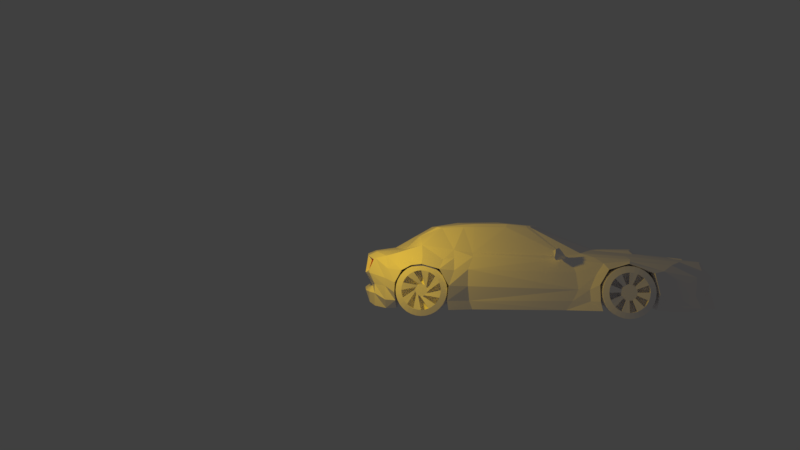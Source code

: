 # Source: Intro_Car_v1.2_texturing.blend  (saved by Blender 2.78.0; exported with 4.5.12 LTS)
import bpy
from mathutils import Matrix  # noqa: F401  (used for matrix-valued properties, if any)

bpy.ops.wm.read_factory_settings(use_empty=True)
scene = bpy.context.scene
scene.name = 'Scene'

# ---- collections
col_collection_1 = bpy.data.collections.new('Collection 1'); scene.collection.children.link(col_collection_1)

# ---- materials (node trees are filled in below, after node groups)
mat_material = bpy.data.materials.new('Material')
mat_material.alpha_threshold = 0.0
mat_material.use_transparent_shadow = False
mat_material.diffuse_color = (1.0, 0.9699, 0.9699, 1.0)
mat_material.roughness = 0.5
mat_material.specular_intensity = 0.0
mat_material_002 = bpy.data.materials.new('Material.002')
mat_material_002.alpha_threshold = 0.0
mat_material_002.use_transparent_shadow = False
mat_material_002.diffuse_color = (0.8, 0.01106, 0.02303, 1.0)
mat_material_002.roughness = 0.5
mat_material_002.specular_intensity = 0.7857
mat_material_001 = bpy.data.materials.new('Material.001')
mat_material_001.alpha_threshold = 0.0
mat_material_001.use_transparent_shadow = False
mat_material_001.diffuse_color = (1.0, 0.9699, 0.9699, 1.0)
mat_material_001.roughness = 0.5
mat_material_001.specular_intensity = 0.0

# ---- material node trees

# ---- world
world_world = bpy.data.worlds.new('World'); scene.world = world_world
world_world.color = (0.05088, 0.05088, 0.05088)
world_world.use_sun_shadow = False
world_world.sun_shadow_jitter_overblur = 0.0
world_world.cycles.sampling_method = 'MANUAL'
world_world.light_settings.ao_factor = 0.5775

# ---- cameras
cam_camera_001 = bpy.data.cameras.new('Camera.001')
cam_camera_001.clip_end = 100.0
cam_camera_001.lens = 35.0
cam_camera_001.sensor_width = 32.0
cam_camera_001.sensor_height = 18.0
cam_camera_001.display_size = 2.0
cam_camera_001.dof.focus_distance = 0.0
cam_camera_001.dof.aperture_fstop = 128.0
cam_camera_001.dof.aperture_blades = 6

# ---- lights
light_sun = bpy.data.lights.new('Sun', 'POINT')
light_sun.color = (1.0, 0.6461, 0.003541)
light_sun.transmission_factor = 0.0
light_sun.energy = 71.0
light_sun.shadow_buffer_clip_start = 0.5
light_sun.shadow_soft_size = 0.1
light_sun.shadow_maximum_resolution = 0.006
light_sun.use_absolute_resolution = True

# ---- meshes
me_cube = bpy.data.meshes.new('Cube')
me_cube.from_pydata([(-8.348, -2.69, 0.339), (-8.348, -2.69, 2.158), (-8.348, 2.793, 0.339), (-8.348, 2.793, 2.158), (5.05, -2.69, 0.339), (5.05, -2.69, 2.158), (5.05, 2.793, 0.339), (5.05, 2.793, 2.158)], [], [(0, 1, 3, 2), (2, 3, 7, 6), (6, 7, 5, 4), (4, 5, 1, 0), (2, 6, 4, 0), (7, 3, 1, 5)])
me_cube.materials.append(mat_material)
me_cube.use_remesh_preserve_volume = False
me_cube.use_remesh_preserve_attributes = False
me_cube.use_mirror_vertex_groups = False
me_cube.update()
me_grid = bpy.data.meshes.new('Grid')
me_grid.from_pydata([(1.057, -0.02364, 0.0), (0.7339, -0.07507, 0.0), (-0.2488, -0.03325, 0.0), (-0.6615, 0.5128, 0.0), (-0.9434, 0.2543, 0.0), (-1.439, 0.2969, 0.0), (-2.261, 0.4832, 0.0), (-2.317, 0.6264, 0.0), (-2.39, 0.9177, 0.0), (-2.27, 0.9329, 0.0), (-1.55, 0.9432, 0.0), (-1.512, 0.6806, 0.0), (-1.38, 0.5564, 0.0), (-1.225, 0.508, 0.0), (-1.056, 0.5529, 0.0), (-0.9312, 0.6945, 0.0), (-0.9223, 0.9328, 0.0), (0.8165, 0.9282, 0.0), (0.8654, 0.6619, 0.0), (0.9688, 0.5203, 0.02786), (1.145, 0.4826, 0.02786), (1.325, 0.5415, 0.02786), (1.421, 0.6589, 0.02786), (1.435, 0.9351, 0.0), (1.851, 0.8606, 0.0), (1.909, 0.7388, 0.0), (1.822, 0.6802, 0.0), (1.876, 0.3152, 0.0), (1.522, 0.2397, 0.0), (1.259, 0.08954, 0.0), (-0.2677, -0.02009, 0.0), (0.5014, 0.6839, 0.02785), (-2.125, 0.4214, 0.0), (0.7484, 0.2603, 0.02786), (0.2336, -0.08063, 0.0), (0.5299, 0.2967, 0.02785), (0.5153, 0.5805, 0.02785), (0.9017, 0.02051, 0.02784), (0.6403, -0.004546, 0.02785), (1.125, 0.1881, 0.02786), (0.5173, -0.006108, 0.02785), (-0.03907, 0.01871, 0.02785), (-0.508, 0.3029, 0.0), (0.74, 0.5562, 0.02785), (-0.5819, 0.9345, 0.0), (-0.6352, 0.6892, 0.0), (0.4068, 0.9363, 0.0), (1.235, 0.5121, 0.02786), (1.373, 0.6002, 0.02786), (1.894, 0.5205, 0.0), (1.772, 0.2745, 0.0), (1.695, 0.6811, 0.02786), (1.741, 0.3763, 0.02786), (1.392, 0.28, 0.02786), (1.741, 0.5488, 0.02786), (1.558, 0.3454, 0.02786), (1.694, 0.9376, 0.0), (-1.514, 0.8379, 0.0), (-2.154, 0.6381, 0.0), (-2.19, 0.8097, 0.0), (-1.263, 0.3901, 0.0), (0.9179, 0.4013, 0.0), (0.7439, 0.4197, 0.02785), (-0.8632, 0.3776, 0.0), (-0.6035, 0.3891, 0.0), (0.5244, 0.4033, 0.02785), (1.161, 0.3264, 0.0), (-1.723, 0.4726, 0.0), (1.694, 0.8355, 0.02786), (0.8247, 0.8269, 0.02785), (1.822, 0.7937, 0.02786), (0.4412, 0.8335, 0.02785), (1.43, 0.8262, 0.02786), (-0.9212, 0.825, 0.0), (-0.6032, 0.8264, 0.0), (0.9616, -0.02316, 0.5241), (0.6113, -0.05497, 0.5361), (-0.1532, -0.03575, 0.4767), (-0.6607, 0.5009, 0.8565), (-0.7279, 0.284, 0.6694), (-1.236, 0.3162, 0.7391), (-2.11, 0.4819, 0.6969), (-2.217, 0.5761, 0.5736), (-2.292, 0.9284, 0.5604), (-2.19, 0.9362, 0.5574), (-1.563, 0.9192, 0.8954), (-1.581, 0.7308, 1.014), (-1.525, 0.495, 1.015), (-1.245, 0.3883, 1.003), (-1.02, 0.4564, 0.9955), (-0.9209, 0.631, 0.9803), (-2.301, 0.748, 0.0), (0.8046, 0.9335, 1.002), (0.7988, 0.652, 1.029), (0.9088, 0.4577, 1.017), (1.116, 0.4018, 1.009), (1.351, 0.4751, 0.9914), (1.439, 0.7351, 0.9657), (1.428, 0.9289, 0.8374), (1.766, 0.8748, 0.6655), (1.827, 0.7422, 0.5576), (1.741, 0.6835, 0.5818), (1.751, 0.3642, 0.5428), (1.365, 0.2508, 0.3733), (1.166, 0.08598, 0.5253), (-0.1614, -0.0166, 0.5047), (0.582, 0.6613, 0.9362), (-1.849, 0.3787, 0.7219), (0.7484, 0.2423, 0.8082), (0.5134, -0.06054, 0.5361), (0.5299, 0.2787, 0.8082), (0.5786, 0.4656, 0.929), (0.9017, -0.01397, 0.5622), (0.6403, -0.02465, 0.5862), (1.125, 0.1881, 0.7757), (0.5173, -0.02334, 0.5862), (-0.119, -0.01298, 0.5276), (-0.5473, 0.3148, 0.7304), (0.74, 0.4772, 0.9589), (-0.5463, 0.9345, 0.8772), (-0.6856, 0.694, 0.8992), (0.5327, 0.9363, 0.8703), (1.239, 0.4169, 1.001), (1.432, 0.6216, 0.9785), (1.773, 0.5044, 0.5664), (1.697, 0.2742, 0.5146), (1.695, 0.6535, 0.7518), (1.716, 0.365, 0.683), (1.392, 0.2739, 0.7975), (1.77, 0.4899, 0.6944), (1.558, 0.3179, 0.7297), (1.694, 0.9123, 0.7491), (-1.566, 0.8787, 0.9491), (-2.019, 0.5502, 0.8741), (-2.06, 0.8982, 0.8819), (-1.278, 0.3446, 0.8278), (0.8679, 0.3552, 0.8844), (0.7439, 0.3383, 0.8619), (-0.8632, 0.3225, 0.8159), (-0.5987, 0.354, 0.8159), (0.5244, 0.3219, 0.8619), (1.111, 0.3264, 0.9141), (-1.734, 0.4105, 0.8735), (1.694, 0.7609, 0.7796), (0.8195, 0.8274, 1.017), (1.771, 0.7495, 0.6852), (0.5671, 0.8335, 0.8951), (1.432, 0.8346, 0.9076), (-0.9277, 0.825, 0.9803), (-0.6215, 0.8264, 0.896), (1.422, 0.4157, 0.9141), (1.554, 0.6697, 0.8689), (1.558, 0.5744, 0.8689), (1.552, 0.9362, 0.8056), (1.279, 0.3726, 0.9141), (1.554, 0.8305, 0.8689), (1.523, 0.4627, 0.8689), (-0.8911, 0.2562, 0.266), (-0.2601, -0.01859, 0.2283), (-0.2446, -0.03168, 0.2309), (-1.719, 0.7403, 0.9615), (-1.789, 0.8977, 0.9209), (-1.63, 0.4755, 0.9677), (-1.258, 0.3633, 0.9232), (-1.769, 0.9412, 0.8689), (-0.9678, 0.3895, 0.9061), (-0.9572, 0.9336, 0.9554), (-0.8146, 0.6917, 0.9184), (-0.8251, 0.8257, 0.909), (-0.8802, 0.5302, 0.9063), (-1.999, 0.7541, 0.8893), (-2.141, 0.7356, 0.5712), (-1.911, 0.9389, 0.8563), (-2.187, 0.9123, 0.6711), (-2.28, 0.6035, 0.3724), (-2.187, 0.4849, 0.4556), (-1.942, 0.368, 0.5073), (-1.402, 0.3073, 0.2035), (-2.257, 0.7457, 0.3455), (0.1262, -0.06005, 0.5246), (0.1356, -0.02277, 0.5687), (-1.397, 0.2538, 0.0), (-0.1068, -0.03904, 0.4948), (-1.358, 0.2642, 0.1773), (-0.4698, 0.3503, 0.8212), (-0.4811, 0.3126, 0.7352), (-0.5396, 0.3398, 0.8347), (-0.5259, 0.3086, 0.8047), (-0.4866, 0.3394, 0.8215), (-0.4985, 0.3087, 0.7988), (-0.5376, 0.3134, 0.8714), (-0.5121, 0.2695, 0.8468), (-0.4735, 0.356, 0.8534), (-0.4833, 0.2758, 0.8345), (-0.4963, 0.2992, 0.9273), (-0.4629, 0.214, 0.9173), (-0.425, 0.3566, 0.9302), (-0.4442, 0.2262, 0.8935), (-0.4171, 0.2706, 1.004), (-0.4196, 0.2287, 0.9961), (-0.409, 0.322, 0.9632), (-0.3907, 0.2449, 0.9808), (-0.2469, -0.03255, 0.1188), (-2.283, 0.7471, 0.1592), (-0.9401, 0.2552, 0.1184), (-1.432, 0.3015, 0.1208), (-2.242, 0.4839, 0.1349), (-2.301, 0.6169, 0.1713), (-0.2643, -0.01942, 0.1177), (-2.114, 0.4188, 0.1206), (-1.38, 0.2584, 0.1187), (1.861, 0.3168, 0.1183), (0.7131, -0.07166, 0.123), (1.24, 0.0888, 0.1335), (0.216, -0.07726, 0.1181), (1.04, -0.02355, 0.1262), (1.883, 0.5211, 0.1238), (1.507, 0.2426, 0.1148), (1.757, 0.2745, 0.1172), (0.2788, -0.07739, 0.1187), (1.837, 0.8628, 0.1263), (1.694, 0.9341, 0.1054), (1.894, 0.7395, 0.1254), (1.434, 0.9343, 0.1053), (1.808, 0.6808, 0.125), (-2.317, 0.7694, 0.1547), (-2.338, 0.7684, 0.0), (-2.325, 0.5889, 0.1664), (-2.343, 0.5982, 0.0), (-2.226, 0.553, 0.6065), (-2.17, 0.7724, 0.6021), (-2.301, 0.5772, 0.3738), (-2.29, 0.7707, 0.3475), (1.83, 0.5238, 0.5714), (1.8, 0.3237, 0.5266), (1.693, 0.3487, 0.6881), (1.764, 0.5213, 0.7109), (-2.078, 0.387, 0.6805), (-2.134, 0.3892, 0.5028)], [], [(28, 39, 53), (33, 39, 37, 38), (19, 61, 62, 43), (35, 42, 64, 65), (36, 3, 45, 31), (45, 3, 14, 15), (3, 64, 63, 14), (14, 63, 60, 13), (55, 47, 21, 52), (54, 48, 22, 51), (25, 26, 70, 24), (5, 32, 67, 60), (12, 67, 58, 11), (10, 57, 59, 9), (44, 74, 73, 16), (44, 46, 71, 74), (17, 69, 71, 46), (18, 43, 36, 31), (40, 41, 42, 35), (35, 33, 38, 40), (1, 38, 37, 0), (29, 0, 37, 39), (34, 2, 41, 40), (30, 4, 42, 41), (30, 41, 2), (52, 21, 48, 54), (39, 28, 29), (27, 52, 54, 49), (49, 54, 51, 26), (53, 20, 47, 55), (28, 53, 55, 50), (50, 55, 52, 27), (33, 35, 65, 62), (38, 1, 34, 40), (39, 33, 61, 66), (39, 66, 53), (43, 18, 19), (26, 51, 68, 70), (51, 22, 72, 68), (57, 11, 58, 59), (59, 8, 9), (6, 228, 58), (61, 33, 62), (64, 42, 4, 63), (64, 3, 36, 65), (61, 19, 20, 66), (63, 4, 5, 60), (67, 12, 13, 60), (66, 20, 53), (65, 36, 43, 62), (67, 32, 6, 58), (103, 128, 114), (69, 18, 31, 71), (68, 56, 24, 70), (74, 45, 15, 73), (72, 23, 56, 68), (71, 31, 45, 74), (108, 113, 112, 114), (94, 118, 137, 136), (110, 140, 184, 185), (111, 106, 120, 78), (120, 167, 169, 78), (78, 169, 165, 139), (89, 88, 163, 165), (130, 235, 156, 150), (236, 126, 151, 152), (100, 145, 101), (80, 135, 142, 107), (87, 86, 160, 162), (85, 164, 161, 132), (119, 166, 168, 149), (119, 149, 146, 121), (92, 121, 146, 144), (93, 106, 111, 118), (115, 110, 185, 117, 116, 180), (110, 115, 113, 108), (76, 75, 112, 113), (104, 114, 112, 75), (109, 115, 180, 179), (105, 116, 117, 79), (105, 77, 116), (235, 236, 152, 156), (114, 104, 103), (102, 124, 129, 127), (233, 101, 126, 236), (128, 130, 150, 154), (103, 125, 130, 128), (125, 234, 235, 130), (108, 137, 140, 110), (113, 115, 109, 76), (114, 141, 136, 108), (114, 128, 141), (118, 94, 93), (101, 145, 143, 126), (126, 143, 155, 151), (132, 161, 160, 86), (133, 170, 230, 229), (134, 84, 83, 173), (81, 133, 229), (136, 137, 108), (139, 138, 79), (139, 184, 140, 111, 78), (136, 141, 95, 94), (138, 135, 80, 79), (142, 135, 163, 162), (141, 128, 154), (140, 137, 118, 111), (142, 133, 81, 107), (144, 146, 106, 93), (143, 145, 99, 131), (149, 168, 167, 120), (147, 155, 153, 98), (146, 149, 120, 106), (15, 14, 89, 90), (2, 34, 214, 202), (57, 10, 85, 132), (29, 28, 217, 213), (168, 166, 148), (0, 29, 213, 215), (72, 22, 97, 147), (17, 46, 121, 92), (204, 208, 158, 157), (208, 202, 159, 158), (73, 15, 90, 148), (18, 69, 144, 93), (5, 4, 181), (19, 18, 93, 94), (47, 20, 95, 122), (206, 209, 176, 175), (209, 205, 177, 176), (20, 19, 94, 95), (48, 21, 96, 123), (227, 206, 175, 231), (21, 47, 122, 96), (49, 26, 224, 216), (8, 226, 225, 232, 230, 83), (46, 44, 119, 121), (22, 48, 123, 97), (50, 27, 211, 218), (9, 8, 83, 84), (34, 1, 212, 219), (23, 72, 147, 98, 223), (10, 9, 84, 172, 164, 85), (24, 56, 221, 220), (11, 57, 132, 86), (25, 24, 220, 222), (12, 11, 86, 87), (26, 25, 222, 224), (13, 12, 87, 88), (56, 23, 223, 221), (27, 49, 216, 211), (69, 17, 92, 144), (14, 13, 88, 89), (1, 0, 215, 212), (28, 50, 218, 217), (79, 117, 139), (145, 100, 99), (156, 152, 123, 96), (151, 155, 147, 97), (150, 156, 96, 122), (154, 95, 141), (154, 150, 122, 95), (152, 151, 97, 123), (153, 155, 143, 131), (157, 158, 105, 79), (158, 159, 77, 105), (162, 163, 88, 87), (160, 161, 134, 170), (162, 160, 133, 142), (161, 164, 172, 134), (167, 168, 148, 90), (165, 163, 135, 138), (169, 167, 90, 89), (165, 169, 89), (230, 170, 173), (170, 133, 160), (171, 178, 174, 82), (134, 172, 84), (173, 170, 134), (173, 83, 230), (148, 166, 119, 44, 16, 73), (107, 81, 237), (231, 175, 81, 229), (177, 157, 79, 80), (176, 177, 80, 107), (207, 203, 91, 7), (139, 165, 138), (179, 214, 219, 109), (179, 180, 116, 182), (210, 204, 157, 183), (205, 5, 181, 210), (157, 177, 183), (182, 116, 77), (189, 188, 192, 193), (139, 117, 187, 186), (185, 184, 188, 189), (184, 139, 186, 188), (117, 185, 189, 187), (191, 193, 197, 195), (188, 186, 190, 192), (187, 189, 193, 191), (186, 187, 191, 190), (197, 196, 200, 201), (190, 191, 195, 194), (193, 192, 196, 197), (192, 190, 194, 196), (201, 200, 198, 199), (196, 194, 198, 200), (195, 197, 201, 199), (194, 195, 199, 198), (177, 205, 210, 183), (181, 4, 204, 210), (174, 178, 203, 207), (228, 6, 206, 227), (32, 5, 205, 209), (6, 32, 209, 206), (30, 2, 202, 208), (4, 30, 208, 204), (211, 216, 233, 234), (219, 212, 76, 109), (217, 218, 125, 103), (213, 217, 103, 104), (202, 214, 179, 182, 77, 159), (219, 214, 34), (215, 213, 104, 75), (218, 211, 234, 125), (212, 215, 75, 76), (222, 220, 99, 100), (221, 223, 98, 153, 131), (220, 221, 131, 99), (224, 222, 100, 101), (216, 224, 101, 233), (91, 203, 225, 226), (207, 7, 228, 227), (171, 82, 229, 230), (82, 174, 231, 229), (178, 171, 230, 232), (203, 178, 232, 225), (174, 207, 227, 231), (7, 91, 226, 8, 59, 58, 228), (124, 102, 234, 233), (102, 127, 235, 234), (129, 124, 233, 236), (127, 129, 236, 235), (238, 176, 107, 237), (175, 176, 238), (81, 175, 238, 237)])
me_grid.polygons.foreach_set('material_index', [0, 0, 0, 0, 0, 0, 0, 0, 0, 0, 0, 0, 0, 0, 0, 0, 0, 0, 0, 0, 0, 0, 0, 0, 0, 0, 0, 0, 0, 0, 0, 0, 0, 0, 0, 0, 0, 0, 0, 0, 0, 0, 0, 0, 0, 0, 0, 0, 0, 0, 0, 0, 0, 0, 0, 0, 0, 0, 0, 0, 0, 0, 0, 0, 0, 0, 0, 0, 0, 0, 0, 0, 0, 0, 0, 0, 0, 0, 0, 0, 0, 0, 0, 1, 0, 0, 0, 0, 0, 0, 0, 0, 0, 0, 0, 0, 0, 0, 0, 0, 0, 0, 0, 0, 0, 0, 0, 0, 0, 0, 0, 0, 0, 0, 0, 0, 0, 0, 0, 0, 0, 0, 0, 0, 0, 0, 0, 0, 0, 0, 0, 0, 0, 0, 0, 0, 0, 0, 0, 0, 0, 0, 0, 0, 0, 0, 0, 0, 0, 0, 0, 0, 0, 0, 0, 0, 0, 0, 0, 0, 0, 0, 0, 0, 0, 0, 0, 0, 0, 0, 0, 0, 0, 0, 0, 0, 0, 0, 0, 0, 0, 0, 0, 0, 0, 0, 0, 0, 0, 0, 0, 0, 0, 0, 0, 0, 0, 0, 0, 0, 0, 0, 0, 0, 0, 0, 0, 0, 0, 0, 0, 0, 0, 0, 0, 0, 0, 0, 0, 0, 0, 0, 0, 0, 0, 0, 0, 0, 0, 0, 0, 0, 0, 0, 0, 0, 0, 0, 0, 0, 0, 0, 0, 0, 0, 0, 0])
_uv = me_grid.uv_layers.new(name='UVMap')
_uv.uv.foreach_set('vector', [0.06085, 0.9345, 0.06109, 0.9334, 0.06109, 0.9345, 0.07066, 0.9438, 0.06953, 0.9438, 0.06953, 0.945, 0.07066, 0.945, 0.0724, 0.9392, 0.07185, 0.9392, 0.07185, 0.9403, 0.0724, 0.9403, 0.06776, 0.9345, 0.06776, 0.9299, 0.06721, 0.9299, 0.06721, 0.9345, 0.05561, 0.9426, 0.06022, 0.9426, 0.06022, 0.9421, 0.05561, 0.9421, 0.07182, 0.9438, 0.07069, 0.9438, 0.07069, 0.945, 0.07182, 0.945, 0.06254, 0.9334, 0.06141, 0.9334, 0.06141, 0.9345, 0.06254, 0.9345, 0.06602, 0.9311, 0.06489, 0.9311, 0.06489, 0.9322, 0.06602, 0.9322, 0.07182, 0.9368, 0.07182, 0.9346, 0.07127, 0.9346, 0.07127, 0.9368, 0.05906, 0.938, 0.05906, 0.9369, 0.05851, 0.9369, 0.05851, 0.938, 0.07182, 0.9427, 0.07127, 0.9427, 0.07127, 0.9432, 0.07182, 0.9432, 0.05561, 0.9438, 0.0579, 0.9438, 0.0579, 0.9427, 0.05561, 0.9427, 0.06834, 0.9368, 0.06834, 0.9346, 0.06721, 0.9346, 0.06721, 0.9368, 0.06486, 0.9461, 0.06486, 0.9456, 0.06257, 0.9456, 0.06257, 0.9461, 0.05848, 0.9369, 0.05793, 0.9369, 0.05793, 0.938, 0.05848, 0.938, 0.07008, 0.9368, 0.07008, 0.9322, 0.06953, 0.9322, 0.06953, 0.9368, 0.0695, 0.9455, 0.0695, 0.945, 0.06721, 0.945, 0.06721, 0.9455, 0.06022, 0.9369, 0.05967, 0.9369, 0.05967, 0.938, 0.06022, 0.938, 0.06022, 0.9368, 0.06022, 0.9322, 0.05793, 0.9322, 0.05793, 0.9368, 0.05964, 0.9369, 0.05909, 0.9369, 0.05909, 0.938, 0.05964, 0.938, 0.05906, 0.938, 0.05851, 0.938, 0.05851, 0.9392, 0.05906, 0.9392, 0.05848, 0.9392, 0.05848, 0.938, 0.05793, 0.938, 0.05793, 0.9392, 0.06489, 0.945, 0.06718, 0.945, 0.06718, 0.9438, 0.06489, 0.9438, 0.07066, 0.9438, 0.07066, 0.9415, 0.06953, 0.9415, 0.06953, 0.9438, 0.06107, 0.9334, 0.06083, 0.9345, 0.06083, 0.9334, 0.06257, 0.9455, 0.06486, 0.9455, 0.06486, 0.945, 0.06257, 0.945, 0.06259, 0.9345, 0.0637, 0.9334, 0.0637, 0.9345, 0.06022, 0.938, 0.05967, 0.938, 0.05967, 0.9392, 0.06022, 0.9392, 0.07182, 0.9433, 0.07127, 0.9433, 0.07127, 0.9438, 0.07182, 0.9438, 0.05964, 0.9392, 0.05964, 0.938, 0.05909, 0.938, 0.05909, 0.9392, 0.06486, 0.9311, 0.06373, 0.9311, 0.06373, 0.9322, 0.06486, 0.9322, 0.0637, 0.938, 0.0637, 0.9369, 0.06315, 0.9369, 0.06315, 0.938, 0.06312, 0.938, 0.06312, 0.9369, 0.06257, 0.9369, 0.06257, 0.938, 0.06602, 0.9299, 0.06489, 0.9299, 0.06489, 0.931, 0.06602, 0.931, 0.06486, 0.9299, 0.06373, 0.9299, 0.06373, 0.931, 0.06486, 0.931, 0.05679, 0.9392, 0.05731, 0.9392, 0.05731, 0.9381, 0.05621, 0.9392, 0.05673, 0.9392, 0.05673, 0.9381, 0.07211, 0.9404, 0.07156, 0.9404, 0.07156, 0.9409, 0.07211, 0.9409, 0.06486, 0.938, 0.06486, 0.9369, 0.06431, 0.9369, 0.06431, 0.938, 0.07124, 0.9276, 0.07069, 0.9276, 0.07069, 0.9299, 0.07124, 0.9299, 0.05677, 0.9391, 0.0573, 0.938, 0.05677, 0.938, 0.05615, 0.9392, 0.05563, 0.9392, 0.05615, 0.9381, 0.06544, 0.9288, 0.06491, 0.9293, 0.06544, 0.9293, 0.06428, 0.9369, 0.06373, 0.9369, 0.06373, 0.938, 0.06428, 0.938, 0.06254, 0.9455, 0.06254, 0.945, 0.05793, 0.945, 0.05793, 0.9455, 0.0637, 0.938, 0.06315, 0.938, 0.06315, 0.9392, 0.0637, 0.9392, 0.07124, 0.9299, 0.07069, 0.9299, 0.07069, 0.9322, 0.07124, 0.9322, 0.0695, 0.9288, 0.06837, 0.9288, 0.06837, 0.9299, 0.0695, 0.9299, 0.05731, 0.938, 0.05679, 0.938, 0.05731, 0.9369, 0.06312, 0.938, 0.06257, 0.938, 0.06257, 0.9392, 0.06312, 0.9392, 0.06834, 0.9288, 0.06721, 0.9288, 0.06721, 0.9299, 0.06834, 0.9299, 0.06491, 0.9426, 0.06718, 0.9426, 0.06718, 0.9415, 0.06718, 0.9461, 0.06718, 0.9456, 0.06489, 0.9456, 0.06489, 0.9461, 0.06486, 0.9282, 0.06431, 0.9282, 0.06431, 0.9287, 0.06486, 0.9287, 0.06486, 0.938, 0.06431, 0.938, 0.06431, 0.9392, 0.06486, 0.9392, 0.06428, 0.938, 0.06373, 0.938, 0.06373, 0.9392, 0.06428, 0.9392, 0.0695, 0.9299, 0.06895, 0.9299, 0.06895, 0.9345, 0.0695, 0.9345, 0.7067, 0.8074, 0.709, 0.8074, 0.709, 0.8063, 0.7067, 0.8063, 0.0695, 0.9276, 0.06837, 0.9276, 0.06837, 0.9287, 0.0695, 0.9287, 0.07124, 0.9392, 0.07098, 0.9392, 0.07098, 0.9438, 0.07124, 0.9438, 0.06486, 0.9415, 0.06486, 0.9404, 0.06025, 0.9404, 0.06025, 0.9415, 0.06834, 0.9276, 0.06721, 0.9276, 0.06721, 0.9287, 0.06834, 0.9287, 0.05441, 0.9403, 0.05441, 0.9392, 0.05387, 0.9392, 0.05387, 0.9403, 0.05383, 0.9403, 0.05383, 0.9392, 0.05329, 0.9392, 0.05329, 0.9403, 0.05557, 0.9392, 0.05503, 0.9392, 0.05503, 0.9403, 0.05557, 0.9403, 0.05499, 0.9392, 0.05445, 0.9392, 0.05445, 0.9403, 0.05499, 0.9403, 0.06056, 0.9328, 0.0608, 0.9323, 0.0608, 0.9328, 0.07182, 0.9299, 0.07127, 0.9299, 0.07127, 0.9322, 0.07182, 0.9322, 0.05557, 0.9427, 0.05445, 0.9427, 0.05445, 0.9438, 0.05557, 0.9438, 0.6869, 0.8268, 0.6869, 0.8257, 0.6864, 0.8257, 0.6864, 0.8268, 0.6925, 0.8051, 0.6925, 0.8039, 0.692, 0.8039, 0.692, 0.8051, 0.7035, 0.8056, 0.7035, 0.8051, 0.6989, 0.8051, 0.6989, 0.8056, 0.6943, 0.8051, 0.6943, 0.8039, 0.6937, 0.8039, 0.6937, 0.8051, 0.05441, 0.9427, 0.05329, 0.9427, 0.05329, 0.9438, 0.05441, 0.9438, 0.1968, 0.8192, 0.199, 0.8191, 0.199, 0.8234, 0.199, 0.8237, 0.1967, 0.8219, 0.1967, 0.8208, 0.1858, 0.9436, 0.1881, 0.9436, 0.1881, 0.9431, 0.1858, 0.9431, 0.7043, 0.8087, 0.7043, 0.8076, 0.704, 0.8076, 0.704, 0.8087, 0.161, 0.8206, 0.1599, 0.8206, 0.1599, 0.8217, 0.161, 0.8217, 0.6973, 0.8131, 0.6973, 0.8128, 0.6951, 0.8128, 0.6951, 0.8131, 0.6857, 0.8067, 0.6852, 0.8067, 0.6852, 0.8089, 0.6857, 0.8089, 0.6949, 0.8209, 0.6948, 0.8209, 0.6949, 0.8206, 0.05499, 0.9404, 0.05445, 0.9404, 0.05445, 0.9415, 0.05499, 0.9415, 0.1703, 0.8217, 0.1703, 0.8206, 0.1726, 0.8206, 0.3287, 0.9154, 0.3287, 0.9146, 0.3283, 0.9146, 0.3283, 0.9154, 0.06428, 0.9282, 0.06373, 0.9282, 0.06373, 0.9287, 0.06428, 0.9287, 0.05848, 0.9392, 0.05793, 0.9392, 0.05793, 0.9403, 0.05848, 0.9403, 0.05441, 0.9415, 0.05329, 0.9415, 0.05329, 0.9426, 0.05441, 0.9426, 0.06022, 0.9392, 0.05967, 0.9392, 0.05967, 0.9403, 0.06022, 0.9403, 0.05964, 0.9392, 0.05909, 0.9392, 0.05909, 0.9403, 0.05964, 0.9403, 0.6974, 0.8131, 0.6979, 0.8131, 0.6979, 0.8128, 0.6974, 0.8128, 0.06834, 0.938, 0.06721, 0.938, 0.06721, 0.9392, 0.06834, 0.9392, 0.06486, 0.9334, 0.06486, 0.9323, 0.06375, 0.9334, 0.0637, 0.9323, 0.0637, 0.9334, 0.06259, 0.9334, 0.06486, 0.9276, 0.06431, 0.9276, 0.06431, 0.9281, 0.06486, 0.9281, 0.05906, 0.9404, 0.05851, 0.9404, 0.05851, 0.9415, 0.05906, 0.9415, 0.6997, 0.8233, 0.6985, 0.8233, 0.6985, 0.8245, 0.6997, 0.8245, 0.06834, 0.9369, 0.06721, 0.9369, 0.06721, 0.938, 0.06834, 0.938, 0.691, 0.8268, 0.691, 0.8257, 0.6904, 0.8257, 0.6904, 0.8268, 0.0579, 0.9392, 0.0579, 0.9381, 0.05737, 0.9392, 0.0608, 0.9328, 0.0608, 0.9334, 0.06027, 0.9334, 0.06257, 0.9333, 0.06368, 0.9322, 0.06257, 0.9322, 0.06782, 0.9343, 0.06782, 0.9338, 0.06779, 0.9301, 0.06834, 0.9299, 0.06834, 0.9345, 0.06718, 0.9369, 0.06605, 0.9369, 0.06605, 0.938, 0.06718, 0.938, 0.05329, 0.9467, 0.05557, 0.9467, 0.05557, 0.9462, 0.05329, 0.9462, 0.07182, 0.9345, 0.07182, 0.9322, 0.07127, 0.9322, 0.07127, 0.9345, 0.05788, 0.938, 0.05735, 0.9391, 0.05735, 0.938, 0.06022, 0.9415, 0.06022, 0.9404, 0.05967, 0.9404, 0.05967, 0.9415, 0.06718, 0.9357, 0.06605, 0.9357, 0.06605, 0.9368, 0.06718, 0.9368, 0.05964, 0.9415, 0.05964, 0.9404, 0.05909, 0.9404, 0.05909, 0.9415, 0.6751, 0.8098, 0.6745, 0.8098, 0.6745, 0.8103, 0.6751, 0.8103, 0.06602, 0.9282, 0.06547, 0.9282, 0.06547, 0.9287, 0.06602, 0.9287, 0.6762, 0.8104, 0.6757, 0.8104, 0.6757, 0.8109, 0.6762, 0.8109, 0.06025, 0.9426, 0.06486, 0.9426, 0.06486, 0.9421, 0.06025, 0.9421, 0.06602, 0.9369, 0.06489, 0.9369, 0.06489, 0.9415, 0.06602, 0.9415, 0.3052, 0.8162, 0.3075, 0.8162, 0.3075, 0.8157, 0.3052, 0.8157, 0.06892, 0.9299, 0.06837, 0.9299, 0.06837, 0.9345, 0.06892, 0.9345, 0.1776, 0.8125, 0.1776, 0.8113, 0.1771, 0.8113, 0.1771, 0.8125, 0.7001, 0.7964, 0.6995, 0.7969, 0.7001, 0.7969, 0.177, 0.8125, 0.177, 0.8113, 0.1765, 0.8113, 0.1765, 0.8125, 0.06486, 0.9432, 0.06486, 0.9427, 0.06025, 0.9427, 0.06025, 0.9432, 0.06718, 0.9276, 0.06605, 0.9276, 0.06605, 0.9322, 0.06718, 0.9322, 0.206, 0.837, 0.2082, 0.837, 0.2082, 0.8365, 0.206, 0.8365, 0.7042, 0.8305, 0.704, 0.8305, 0.704, 0.831, 0.7042, 0.831, 0.06486, 0.9438, 0.06486, 0.9433, 0.06025, 0.9433, 0.06025, 0.9438, 0.06892, 0.9369, 0.06837, 0.9369, 0.06837, 0.9415, 0.06892, 0.9415, 0.07129, 0.9426, 0.07153, 0.9404, 0.07153, 0.9426, 0.06486, 0.9403, 0.06486, 0.9392, 0.06025, 0.9392, 0.06025, 0.9403, 0.07066, 0.9322, 0.07011, 0.9322, 0.07011, 0.9368, 0.07066, 0.9368, 0.06602, 0.9357, 0.06489, 0.9357, 0.06489, 0.9368, 0.06602, 0.9368, 0.05329, 0.945, 0.05557, 0.945, 0.05557, 0.9438, 0.05329, 0.9438, 0.0695, 0.9369, 0.06895, 0.9369, 0.06895, 0.9415, 0.0695, 0.9415, 0.06254, 0.9458, 0.06254, 0.9456, 0.05793, 0.9456, 0.05793, 0.9458, 0.06718, 0.9322, 0.06663, 0.9322, 0.06663, 0.9334, 0.06718, 0.9334, 0.07095, 0.9392, 0.07069, 0.9392, 0.07069, 0.9438, 0.07095, 0.9438, 0.3109, 0.7974, 0.3104, 0.7974, 0.3104, 0.7979, 0.3109, 0.7979, 0.6907, 0.8291, 0.6927, 0.8292, 0.6926, 0.8294, 0.6925, 0.8298, 0.6927, 0.8303, 0.6904, 0.8301, 0.0579, 0.9322, 0.05329, 0.9322, 0.05329, 0.9368, 0.0579, 0.9368, 0.07008, 0.9276, 0.06953, 0.9276, 0.06953, 0.9322, 0.07008, 0.9322, 0.3104, 0.7974, 0.3098, 0.7974, 0.3098, 0.7979, 0.3104, 0.7979, 0.6881, 0.8314, 0.6881, 0.8309, 0.6858, 0.8309, 0.6858, 0.8314, 0.3162, 0.8066, 0.3162, 0.8043, 0.3156, 0.8043, 0.3156, 0.8066, 0.06486, 0.945, 0.06025, 0.9449, 0.06069, 0.9444, 0.06486, 0.9445, 0.06486, 0.9449, 0.0579, 0.9276, 0.0579, 0.9322, 0.05503, 0.9317, 0.05349, 0.9299, 0.05343, 0.929, 0.05329, 0.9277, 0.06486, 0.9293, 0.06431, 0.9293, 0.06431, 0.9299, 0.06486, 0.9299, 0.07008, 0.9369, 0.06953, 0.9369, 0.06953, 0.9415, 0.07008, 0.9415, 0.551, 0.9386, 0.5505, 0.9386, 0.5505, 0.9392, 0.551, 0.9392, 0.0579, 0.9455, 0.0579, 0.945, 0.05329, 0.945, 0.05329, 0.9455, 0.3098, 0.7985, 0.3092, 0.7985, 0.3092, 0.7991, 0.3098, 0.7991, 0.07066, 0.9276, 0.07011, 0.9276, 0.07011, 0.9322, 0.07066, 0.9322, 0.0666, 0.9334, 0.0666, 0.9322, 0.06605, 0.9322, 0.06605, 0.9334, 0.3109, 0.8043, 0.3109, 0.8032, 0.3104, 0.8032, 0.3104, 0.8043, 0.06022, 0.9421, 0.06022, 0.9415, 0.05561, 0.9415, 0.05561, 0.9421, 0.07066, 0.9369, 0.07011, 0.9369, 0.07011, 0.9415, 0.07066, 0.9415, 0.3104, 0.8043, 0.3104, 0.8032, 0.3098, 0.8032, 0.3098, 0.8043, 0.3121, 0.8043, 0.3121, 0.8032, 0.3116, 0.8032, 0.3116, 0.8043, 0.05561, 0.9391, 0.05561, 0.938, 0.05614, 0.938, 0.671, 0.815, 0.671, 0.8155, 0.6716, 0.815, 0.0666, 0.9334, 0.06605, 0.9334, 0.06605, 0.9345, 0.0666, 0.9345, 0.06138, 0.9346, 0.06083, 0.9346, 0.06083, 0.9357, 0.06138, 0.9357, 0.0608, 0.9346, 0.06025, 0.9346, 0.06025, 0.9357, 0.0608, 0.9357, 0.05672, 0.938, 0.05619, 0.9391, 0.05619, 0.938, 0.06254, 0.9346, 0.06199, 0.9346, 0.06199, 0.9357, 0.06254, 0.9357, 0.06196, 0.9346, 0.06141, 0.9346, 0.06141, 0.9357, 0.06196, 0.9357, 0.6751, 0.8109, 0.6745, 0.8109, 0.6745, 0.8115, 0.6751, 0.8115, 0.1943, 0.8307, 0.192, 0.8307, 0.192, 0.833, 0.1943, 0.833, 0.704, 0.8276, 0.7039, 0.8276, 0.7039, 0.8287, 0.704, 0.8287, 0.06138, 0.9368, 0.06138, 0.9357, 0.06083, 0.9357, 0.06083, 0.9368, 0.6997, 0.8198, 0.6985, 0.8198, 0.6985, 0.821, 0.6997, 0.821, 0.06602, 0.9346, 0.06489, 0.9346, 0.06489, 0.9357, 0.06602, 0.9357, 0.6933, 0.821, 0.6927, 0.821, 0.6927, 0.8221, 0.6933, 0.8221, 0.06602, 0.9293, 0.06547, 0.9293, 0.06547, 0.9299, 0.06602, 0.9299, 0.06489, 0.9455, 0.06718, 0.9455, 0.06718, 0.945, 0.06489, 0.945, 0.06254, 0.938, 0.06141, 0.938, 0.06141, 0.9392, 0.06254, 0.9392, 0.06083, 0.9328, 0.06136, 0.9328, 0.06083, 0.9333, 0.6904, 0.8233, 0.6904, 0.8222, 0.6899, 0.8233, 0.05677, 0.9369, 0.0573, 0.9369, 0.05677, 0.938, 0.1928, 0.9337, 0.1928, 0.9326, 0.1922, 0.9326, 0.1922, 0.9337, 0.6898, 0.8222, 0.6904, 0.8222, 0.6898, 0.8233, 0.6962, 0.8186, 0.6973, 0.8175, 0.6962, 0.8175, 0.6974, 0.814, 0.6979, 0.814, 0.6974, 0.8146, 0.05793, 0.9322, 0.05799, 0.9321, 0.05817, 0.9276, 0.06022, 0.928, 0.06021, 0.9314, 0.06022, 0.9318, 0.7028, 0.8066, 0.7016, 0.8066, 0.7016, 0.8066, 0.06196, 0.9357, 0.06141, 0.9357, 0.06141, 0.9368, 0.06196, 0.9368, 0.06834, 0.9392, 0.06605, 0.9392, 0.06605, 0.9415, 0.06834, 0.9415, 0.06486, 0.9346, 0.06257, 0.9346, 0.06257, 0.9368, 0.06486, 0.9368, 0.1957, 0.9262, 0.1951, 0.9262, 0.1951, 0.9268, 0.1957, 0.9268, 0.06257, 0.9345, 0.06368, 0.9334, 0.06257, 0.9334, 0.6997, 0.8117, 0.702, 0.8117, 0.702, 0.8105, 0.6997, 0.8105, 0.6933, 0.8001, 0.693, 0.8001, 0.693, 0.8012, 0.6933, 0.8012, 0.6851, 0.8167, 0.6851, 0.8144, 0.6846, 0.8144, 0.6846, 0.8167, 0.1829, 0.828, 0.1829, 0.8274, 0.1826, 0.8274, 0.1826, 0.828, 0.6852, 0.8248, 0.6854, 0.8225, 0.6852, 0.8225, 0.6948, 0.8206, 0.6949, 0.8206, 0.6948, 0.8209, 0.4378, 0.8243, 0.4376, 0.8243, 0.4376, 0.8245, 0.4378, 0.8245, 0.07196, 0.9424, 0.07171, 0.9424, 0.07171, 0.9426, 0.07196, 0.9426, 0.06225, 0.9325, 0.06225, 0.9322, 0.06214, 0.9322, 0.06214, 0.9325, 0.06109, 0.9328, 0.06109, 0.9322, 0.06098, 0.9322, 0.06098, 0.9328, 0.07211, 0.9276, 0.07185, 0.9276, 0.07185, 0.9279, 0.07211, 0.9279, 0.1881, 0.8206, 0.1879, 0.8206, 0.1879, 0.8212, 0.1881, 0.8212, 0.1892, 0.8209, 0.1892, 0.8206, 0.1891, 0.8206, 0.1891, 0.8209, 0.1897, 0.8206, 0.1895, 0.8206, 0.1895, 0.8209, 0.1897, 0.8209, 0.1891, 0.8209, 0.1888, 0.8209, 0.1888, 0.8212, 0.1891, 0.8212, 0.4275, 0.8156, 0.4275, 0.815, 0.4273, 0.815, 0.4273, 0.8156, 0.1888, 0.8209, 0.1885, 0.8209, 0.1885, 0.8212, 0.1888, 0.8212, 0.4284, 0.8156, 0.4284, 0.815, 0.4281, 0.815, 0.4281, 0.8156, 0.1891, 0.8206, 0.1888, 0.8206, 0.1888, 0.8209, 0.1891, 0.8209, 0.1888, 0.8206, 0.1885, 0.8206, 0.1885, 0.8209, 0.1888, 0.8209, 0.1897, 0.8209, 0.1894, 0.8209, 0.1894, 0.8212, 0.1897, 0.8212, 0.1885, 0.8206, 0.1884, 0.8206, 0.1884, 0.8212, 0.1885, 0.8212, 0.1894, 0.8212, 0.1891, 0.8212, 0.1891, 0.8218, 0.1894, 0.8218, 0.1832, 0.8271, 0.1829, 0.8271, 0.1829, 0.8274, 0.1832, 0.8274, 0.3005, 0.8159, 0.3028, 0.8159, 0.3028, 0.8154, 0.3005, 0.8154, 0.187, 0.9338, 0.1864, 0.9338, 0.1864, 0.9349, 0.187, 0.9349, 0.3011, 0.8067, 0.3005, 0.8067, 0.3005, 0.8078, 0.3011, 0.8078, 0.3162, 0.8089, 0.3162, 0.8067, 0.3156, 0.8067, 0.3156, 0.8089, 0.3109, 0.7985, 0.3104, 0.7985, 0.3104, 0.7991, 0.3109, 0.7991, 0.3062, 0.802, 0.3061, 0.802, 0.3061, 0.8026, 0.3062, 0.8026, 0.1967, 0.8359, 0.2013, 0.8359, 0.2013, 0.8353, 0.1967, 0.8353, 0.0695, 0.9415, 0.06837, 0.9415, 0.06837, 0.9438, 0.0695, 0.9438, 0.6904, 0.8117, 0.6904, 0.8105, 0.6881, 0.8105, 0.6881, 0.8117, 0.06254, 0.9369, 0.06141, 0.9369, 0.06141, 0.938, 0.06254, 0.938, 0.1792, 0.8129, 0.1781, 0.8129, 0.1781, 0.814, 0.1792, 0.814, 0.6881, 0.8036, 0.6881, 0.8058, 0.6858, 0.8054, 0.6859, 0.8043, 0.686, 0.804, 0.6874, 0.8036, 0.315, 0.8082, 0.3148, 0.8082, 0.3148, 0.8088, 0.1862, 0.8175, 0.185, 0.8175, 0.185, 0.8198, 0.1862, 0.8198, 0.0695, 0.9461, 0.0695, 0.9456, 0.06721, 0.9456, 0.06721, 0.9461, 0.702, 0.8012, 0.7009, 0.8012, 0.7009, 0.8035, 0.702, 0.8035, 0.6826, 0.8283, 0.6826, 0.8278, 0.6803, 0.8278, 0.6803, 0.8283, 0.0637, 0.9276, 0.0637, 0.9321, 0.06257, 0.9322, 0.06262, 0.9301, 0.06271, 0.9276, 0.671, 0.8286, 0.671, 0.8281, 0.6687, 0.8281, 0.6687, 0.8286, 0.07182, 0.9276, 0.07127, 0.9276, 0.07127, 0.9299, 0.07182, 0.9299, 0.06022, 0.9438, 0.06022, 0.9427, 0.05793, 0.9427, 0.05793, 0.9438, 0.06051, 0.9328, 0.06051, 0.9322, 0.0604, 0.9322, 0.0604, 0.9328, 0.06036, 0.9328, 0.06036, 0.9322, 0.06025, 0.9322, 0.06025, 0.9328, 0.06051, 0.9345, 0.06051, 0.9334, 0.06025, 0.9334, 0.06025, 0.9345, 0.07138, 0.9403, 0.07138, 0.9392, 0.07127, 0.9392, 0.07127, 0.9403, 0.06138, 0.9345, 0.06138, 0.9334, 0.06112, 0.9334, 0.06112, 0.9345, 0.07182, 0.9403, 0.07182, 0.9392, 0.07171, 0.9392, 0.07171, 0.9403, 0.07167, 0.9403, 0.07167, 0.9392, 0.07156, 0.9392, 0.07156, 0.9403, 0.06478, 0.9343, 0.06438, 0.9341, 0.06428, 0.9343, 0.06373, 0.9344, 0.06424, 0.9334, 0.06486, 0.9334, 0.06486, 0.9345, 0.6759, 0.8339, 0.676, 0.8348, 0.676, 0.8349, 0.676, 0.8338, 0.676, 0.8348, 0.6756, 0.8348, 0.6755, 0.8349, 0.676, 0.8349, 0.6756, 0.8339, 0.6759, 0.8339, 0.676, 0.8338, 0.6755, 0.8338, 0.6756, 0.8348, 0.6756, 0.8339, 0.6755, 0.8338, 0.6755, 0.8349, 0.697, 0.8078, 0.6958, 0.8078, 0.6958, 0.8089, 0.697, 0.8089, 0.7016, 0.8066, 0.7005, 0.8066, 0.7016, 0.8066, 0.06141, 0.8004, 0.06141, 0.7993, 0.06141, 0.7993, 0.06141, 0.8004])
me_grid.materials.append(mat_material)
me_grid.materials.append(mat_material_002)
me_grid.use_remesh_preserve_volume = False
me_grid.use_remesh_preserve_attributes = False
me_grid.use_mirror_vertex_groups = False
me_grid.update()
me_cylinder_002 = bpy.data.meshes.new('Cylinder.002')
me_cylinder_002.from_pydata([(-7.105e-15, 1.031, -0.1499), (-7.105e-15, 0.9114, 1.092), (0.1951, 1.012, -0.1517), (0.1951, 0.8923, 1.09), (0.3827, 0.955, -0.1572), (0.3827, 0.8356, 1.084), (0.5556, 0.863, -0.166), (0.5556, 0.7437, 1.076), (0.7071, 0.7392, -0.1779), (0.7071, 0.6199, 1.064), (0.8315, 0.5883, -0.1924), (0.8315, 0.469, 1.049), (0.9239, 0.4163, -0.209), (0.9239, 0.2969, 1.033), (0.9808, 0.2295, -0.2269), (0.9808, 0.1102, 1.015), (1.0, 0.03532, -0.2456), (1.0, -0.084, 0.996), (0.9808, -0.1589, -0.2642), (0.9808, -0.2782, 0.9773), (0.9239, -0.3456, -0.2822), (0.9239, -0.4649, 0.9594), (0.8315, -0.5177, -0.2987), (0.8315, -0.637, 0.9428), (0.7071, -0.6685, -0.3132), (0.7071, -0.7879, 0.9283), (0.5556, -0.7923, -0.3251), (0.5556, -0.9117, 0.9164), (0.3827, -0.8843, -0.334), (0.3827, -1.004, 0.9076), (0.1951, -0.941, -0.3394), (0.1951, -1.06, 0.9021), (-3.258e-07, -0.9601, -0.3412), (-3.258e-07, -1.079, 0.9003), (-0.1951, -0.941, -0.3394), (-0.1951, -1.06, 0.9021), (-0.3827, -0.8843, -0.334), (-0.3827, -1.004, 0.9076), (-0.5556, -0.7923, -0.3251), (-0.5556, -0.9117, 0.9164), (-0.7071, -0.6685, -0.3132), (-0.7071, -0.7879, 0.9283), (-0.8315, -0.5177, -0.2987), (-0.8315, -0.637, 0.9428), (-0.9239, -0.3456, -0.2822), (-0.9239, -0.4649, 0.9594), (-0.9808, -0.1589, -0.2642), (-0.9808, -0.2782, 0.9773), (-1.0, 0.03532, -0.2456), (-1.0, -0.084, 0.996), (-0.9808, 0.2295, -0.2269), (-0.9808, 0.1102, 1.015), (-0.9239, 0.4163, -0.209), (-0.9239, 0.2969, 1.033), (-0.8315, 0.5883, -0.1924), (-0.8315, 0.469, 1.049), (-0.7071, 0.7392, -0.1779), (-0.7071, 0.6199, 1.064), (-0.5556, 0.863, -0.166), (-0.5556, 0.7437, 1.076), (-0.3827, 0.955, -0.1572), (-0.3827, 0.8356, 1.084), (-0.1951, 1.012, -0.1517), (-0.1951, 0.8923, 1.09), (-0.1308, 0.219, -0.1552), (-0.09091, 0.2407, -0.1531), (-0.04755, 0.2543, -0.1518), (-0.002356, 0.2592, -0.1513), (0.04293, 0.2552, -0.1517), (0.08656, 0.2425, -0.1529), (0.1269, 0.2216, -0.1549), (0.1623, 0.1933, -0.1577), (0.1915, 0.1586, -0.161), (0.2133, 0.1189, -0.1648), (0.227, 0.07573, -0.169), (0.2319, 0.03074, -0.1733), (0.2279, -0.01433, -0.1776), (0.2151, -0.05777, -0.1818), (0.1941, -0.09789, -0.1856), (0.1656, -0.1332, -0.189), (0.1308, -0.1622, -0.1918), (0.09091, -0.184, -0.1939), (0.04755, -0.1975, -0.1952), (0.002356, -0.2024, -0.1957), (-0.04293, -0.1984, -0.1953), (-0.08656, -0.1857, -0.1941), (-0.1269, -0.1648, -0.1921), (-0.1623, -0.1365, -0.1894), (-0.1915, -0.1018, -0.186), (-0.2133, -0.0621, -0.1822), (-0.227, -0.01893, -0.1781), (-0.2319, 0.02605, -0.1737), (-0.2279, 0.07113, -0.1694), (-0.2151, 0.1146, -0.1652), (-0.1941, 0.1547, -0.1614), (-0.1656, 0.19, -0.158), (-5.914e-09, 1.022, 0.4652), (0.2048, 1.002, 0.4632), (0.4017, 0.9421, 0.4575), (0.5832, 0.8455, 0.4482), (0.7423, 0.7156, 0.4358), (0.8729, 0.5572, 0.4205), (0.9699, 0.3766, 0.4032), (1.03, 0.1805, 0.3843), (1.05, -0.02334, 0.3647), (1.03, -0.2272, 0.3451), (0.9699, -0.4232, 0.3263), (0.8729, -0.6039, 0.3089), (0.7423, -0.7623, 0.2937), (0.5832, -0.8922, 0.2812), (0.4017, -0.9888, 0.2719), (0.2048, -1.048, 0.2662), (-3.48e-07, -1.068, 0.2643), (-0.2048, -1.048, 0.2662), (-0.4017, -0.9888, 0.2719), (-0.5832, -0.8922, 0.2812), (-0.7423, -0.7623, 0.2937), (-0.8729, -0.6039, 0.3089), (-0.9699, -0.4232, 0.3263), (-1.03, -0.2272, 0.3451), (-1.05, -0.02333, 0.3647), (-1.03, 0.1805, 0.3843), (-0.9699, 0.3766, 0.4032), (-0.8729, 0.5572, 0.4205), (-0.7423, 0.7156, 0.4358), (-0.5832, 0.8455, 0.4482), (-0.4017, 0.9421, 0.4575), (-0.2048, 1.002, 0.4632), (2.771e-08, 0.8039, -0.2291), (0.1496, 0.7892, -0.2305), (0.2934, 0.7458, -0.2347), (0.4259, 0.6753, -0.2415), (0.5421, 0.5804, -0.2506), (0.6374, 0.4647, -0.2617), (0.7083, 0.3328, -0.2744), (0.7519, 0.1897, -0.2881), (0.7666, 0.04079, -0.3025), (0.7519, -0.1081, -0.3168), (0.7083, -0.2512, -0.3305), (0.6374, -0.3832, -0.3432), (0.5421, -0.4988, -0.3543), (0.4259, -0.5937, -0.3634), (0.2934, -0.6642, -0.3702), (0.1496, -0.7076, -0.3744), (-2.221e-07, -0.7223, -0.3758), (-0.1496, -0.7076, -0.3744), (-0.2934, -0.6642, -0.3702), (-0.4259, -0.5937, -0.3634), (-0.5421, -0.4988, -0.3543), (-0.6374, -0.3832, -0.3432), (-0.7083, -0.2512, -0.3305), (-0.7519, -0.1081, -0.3168), (-0.7666, 0.04079, -0.3025), (-0.7519, 0.1897, -0.2881), (-0.7083, 0.3328, -0.2744), (-0.6374, 0.4647, -0.2617), (-0.5421, 0.5804, -0.2506), (-0.4259, 0.6753, -0.2415), (-0.2934, 0.7458, -0.2347), (-0.1496, 0.7892, -0.2305), (2.771e-08, 0.7689, 0.1354), (0.1496, 0.7542, 0.134), (0.2934, 0.7108, 0.1298), (0.5421, 0.5453, 0.1139), (0.6374, 0.4297, 0.1028), (0.7083, 0.2978, 0.09015), (0.7666, 0.005754, 0.06208), (0.7519, -0.1431, 0.04777), (0.7083, -0.2863, 0.03402), (0.5421, -0.5338, 0.01022), (0.4259, -0.6287, 0.0011), (0.2934, -0.6993, -0.005677), (-2.221e-07, -0.7573, -0.01126), (-0.1496, -0.7427, -0.009851), (-0.2934, -0.6993, -0.005677), (-0.5421, -0.5338, 0.01022), (-0.6374, -0.4182, 0.02134), (-0.7083, -0.2863, 0.03402), (-0.7666, 0.005754, 0.06208), (-0.7519, 0.1546, 0.07639), (-0.7083, 0.2978, 0.09015), (-0.5421, 0.5453, 0.1139), (-0.4259, 0.6402, 0.1231), (-0.2934, 0.7108, 0.1298), (-1.316e-07, 0.3795, 0.1792), (0.07476, 0.3721, 0.1785), (0.1466, 0.3504, 0.1764), (0.271, 0.2677, 0.1685), (0.3186, 0.2099, 0.1629), (0.354, 0.144, 0.1566), (0.3832, -0.001979, 0.1425), (0.3758, -0.07639, 0.1354), (0.354, -0.1479, 0.1285), (0.271, -0.2717, 0.1166), (0.2129, -0.3191, 0.1121), (0.1466, -0.3544, 0.1087), (-6.851e-08, -0.3834, 0.1059), (-0.07476, -0.3761, 0.1066), (-0.1466, -0.3544, 0.1087), (-0.271, -0.2717, 0.1166), (-0.3186, -0.2139, 0.1222), (-0.354, -0.1479, 0.1285), (-0.3832, -0.001979, 0.1425), (-0.3758, 0.07244, 0.1497), (-0.354, 0.144, 0.1566), (-0.271, 0.2677, 0.1685), (-0.2129, 0.3152, 0.173), (-0.1466, 0.3504, 0.1764)], [], [(96, 1, 3, 97), (97, 3, 5, 98), (98, 5, 7, 99), (99, 7, 9, 100), (100, 9, 11, 101), (101, 11, 13, 102), (102, 13, 15, 103), (103, 15, 17, 104), (104, 17, 19, 105), (105, 19, 21, 106), (106, 21, 23, 107), (107, 23, 25, 108), (108, 25, 27, 109), (109, 27, 29, 110), (110, 29, 31, 111), (111, 31, 33, 112), (112, 33, 35, 113), (113, 35, 37, 114), (114, 37, 39, 115), (115, 39, 41, 116), (116, 41, 43, 117), (117, 43, 45, 118), (118, 45, 47, 119), (119, 47, 49, 120), (120, 49, 51, 121), (121, 51, 53, 122), (122, 53, 55, 123), (123, 55, 57, 124), (124, 57, 59, 125), (125, 59, 61, 126), (3, 1, 63, 61, 59, 57, 55, 53, 51, 49, 47, 45, 43, 41, 39, 37, 35, 33, 31, 29, 27, 25, 23, 21, 19, 17, 15, 13, 11, 9, 7, 5), (126, 61, 63, 127), (127, 63, 1, 96), (4, 6, 131, 130), (64, 65, 66, 67, 68, 69, 70, 71, 72, 73, 74, 75, 76, 77, 78, 79, 80, 81, 82, 83, 84, 85, 86, 87, 88, 89, 90, 91, 92, 93, 94, 95), (22, 24, 140, 139), (40, 42, 149, 148), (58, 60, 158, 157), (14, 16, 136, 135), (32, 34, 145, 144), (50, 52, 154, 153), (6, 8, 132, 131), (24, 26, 141, 140), (42, 44, 150, 149), (60, 62, 159, 158), (16, 18, 137, 136), (34, 36, 146, 145), (52, 54, 155, 154), (8, 10, 133, 132), (26, 28, 142, 141), (44, 46, 151, 150), (0, 2, 129, 128), (62, 0, 128, 159), (18, 20, 138, 137), (36, 38, 147, 146), (54, 56, 156, 155), (10, 12, 134, 133), (28, 30, 143, 142), (46, 48, 152, 151), (2, 4, 130, 129), (20, 22, 139, 138), (38, 40, 148, 147), (56, 58, 157, 156), (12, 14, 135, 134), (30, 32, 144, 143), (48, 50, 153, 152), (62, 127, 96, 0), (60, 126, 127, 62), (58, 125, 126, 60), (56, 124, 125, 58), (54, 123, 124, 56), (52, 122, 123, 54), (50, 121, 122, 52), (48, 120, 121, 50), (46, 119, 120, 48), (44, 118, 119, 46), (42, 117, 118, 44), (40, 116, 117, 42), (38, 115, 116, 40), (36, 114, 115, 38), (34, 113, 114, 36), (32, 112, 113, 34), (30, 111, 112, 32), (28, 110, 111, 30), (26, 109, 110, 28), (24, 108, 109, 26), (22, 107, 108, 24), (20, 106, 107, 22), (18, 105, 106, 20), (16, 104, 105, 18), (14, 103, 104, 16), (12, 102, 103, 14), (10, 101, 102, 12), (8, 100, 101, 10), (6, 99, 100, 8), (4, 98, 99, 6), (2, 97, 98, 4), (0, 96, 97, 2), (138, 74, 192, 168), (137, 138, 168, 167), (67, 66, 130, 131), (68, 67, 131, 132), (93, 92, 205, 206), (66, 65, 185, 186), (71, 70, 134, 135), (72, 71, 135, 136), (136, 137, 167, 166), (150, 86, 201, 177), (75, 74, 138, 139), (76, 75, 139, 140), (149, 150, 177, 176), (65, 64, 184, 185), (79, 78, 142, 143), (80, 79, 143, 144), (72, 136, 166, 190), (78, 77, 194, 195), (83, 82, 146, 147), (84, 83, 147, 148), (148, 149, 176, 175), (77, 76, 193, 194), (87, 86, 150, 151), (88, 87, 151, 152), (84, 148, 175, 199), (90, 89, 203, 204), (91, 90, 154, 155), (92, 91, 155, 156), (134, 70, 189, 165), (133, 134, 165, 164), (95, 94, 158, 159), (64, 95, 159, 128), (185, 184, 160, 161), (186, 185, 161, 162), (188, 187, 163, 164), (189, 188, 164, 165), (191, 190, 166, 167), (192, 191, 167, 168), (194, 193, 169, 170), (195, 194, 170, 171), (197, 196, 172, 173), (198, 197, 173, 174), (200, 199, 175, 176), (201, 200, 176, 177), (203, 202, 178, 179), (204, 203, 179, 180), (206, 205, 181, 182), (207, 206, 182, 183), (94, 93, 206, 207), (88, 152, 178, 202), (81, 80, 196, 197), (152, 153, 179, 178), (82, 81, 197, 198), (76, 140, 169, 193), (69, 68, 187, 188), (153, 154, 180, 179), (154, 90, 204, 180), (140, 141, 170, 169), (70, 69, 188, 189), (141, 142, 171, 170), (142, 78, 195, 171), (128, 129, 161, 160), (64, 128, 160, 184), (92, 156, 181, 205), (85, 84, 199, 200), (129, 130, 162, 161), (130, 66, 186, 162), (156, 157, 182, 181), (86, 85, 200, 201), (80, 144, 172, 196), (73, 72, 190, 191), (157, 158, 183, 182), (158, 94, 207, 183), (144, 145, 173, 172), (74, 73, 191, 192), (68, 132, 163, 187), (145, 146, 174, 173), (146, 82, 198, 174), (132, 133, 164, 163), (89, 88, 202, 203)])
_uv = me_cylinder_002.uv_layers.new(name='UVMap')
_uv.uv.foreach_set('vector', [0.1964, 0.8091, 0.1964, 0.8062, 0.195, 0.8062, 0.195, 0.8091, 0.192, 0.8181, 0.1949, 0.8181, 0.1949, 0.8167, 0.192, 0.8167, 0.1949, 0.8062, 0.1949, 0.8032, 0.1935, 0.8032, 0.1935, 0.8062, 0.1741, 0.8181, 0.177, 0.8181, 0.177, 0.8167, 0.1741, 0.8167, 0.1904, 0.8091, 0.1904, 0.8062, 0.189, 0.8062, 0.189, 0.8091, 0.1771, 0.8136, 0.18, 0.8136, 0.18, 0.8122, 0.1771, 0.8122, 0.1904, 0.7972, 0.1904, 0.7943, 0.189, 0.7943, 0.189, 0.7972, 0.1711, 0.8136, 0.174, 0.8136, 0.174, 0.8122, 0.1711, 0.8122, 0.189, 0.8062, 0.189, 0.8032, 0.1875, 0.8032, 0.1875, 0.8062, 0.186, 0.8106, 0.189, 0.8106, 0.189, 0.8092, 0.186, 0.8092, 0.189, 0.8032, 0.189, 0.8003, 0.1875, 0.8003, 0.1875, 0.8032, 0.183, 0.8121, 0.186, 0.8121, 0.186, 0.8107, 0.183, 0.8107, 0.189, 0.7972, 0.189, 0.7943, 0.1875, 0.7943, 0.1875, 0.7972, 0.1771, 0.8121, 0.18, 0.8121, 0.18, 0.8107, 0.1771, 0.8107, 0.1875, 0.8091, 0.1875, 0.8062, 0.186, 0.8062, 0.186, 0.8091, 0.1711, 0.8121, 0.174, 0.8121, 0.174, 0.8107, 0.1711, 0.8107, 0.1875, 0.8032, 0.1875, 0.8003, 0.186, 0.8003, 0.186, 0.8032, 0.1801, 0.8106, 0.183, 0.8106, 0.183, 0.8092, 0.1801, 0.8092, 0.1845, 0.8062, 0.1845, 0.8032, 0.183, 0.8032, 0.183, 0.8062, 0.1801, 0.8077, 0.183, 0.8077, 0.183, 0.8062, 0.1801, 0.8062, 0.186, 0.8062, 0.186, 0.8032, 0.1845, 0.8032, 0.1845, 0.8062, 0.1801, 0.8091, 0.183, 0.8091, 0.183, 0.8077, 0.1801, 0.8077, 0.1845, 0.8091, 0.1845, 0.8062, 0.183, 0.8062, 0.183, 0.8091, 0.1681, 0.8106, 0.171, 0.8106, 0.171, 0.8092, 0.1681, 0.8092, 0.186, 0.8091, 0.186, 0.8062, 0.1845, 0.8062, 0.1845, 0.8091, 0.1711, 0.8106, 0.174, 0.8106, 0.174, 0.8092, 0.1711, 0.8092, 0.1875, 0.7942, 0.1875, 0.7913, 0.186, 0.7913, 0.186, 0.7942, 0.1741, 0.8106, 0.177, 0.8106, 0.177, 0.8092, 0.1741, 0.8092, 0.1875, 0.7972, 0.1875, 0.7943, 0.186, 0.7943, 0.186, 0.7972, 0.1771, 0.8106, 0.18, 0.8106, 0.18, 0.8092, 0.1771, 0.8092, 0.1735, 0.9303, 0.1723, 0.9301, 0.1712, 0.9296, 0.1703, 0.929, 0.1694, 0.9281, 0.1688, 0.9272, 0.1683, 0.9261, 0.1681, 0.9249, 0.1681, 0.9238, 0.1683, 0.9226, 0.1688, 0.9215, 0.1694, 0.9206, 0.1703, 0.9197, 0.1712, 0.9191, 0.1723, 0.9186, 0.1735, 0.9184, 0.1746, 0.9184, 0.1758, 0.9186, 0.1769, 0.9191, 0.1778, 0.9197, 0.1787, 0.9206, 0.1793, 0.9215, 0.1798, 0.9226, 0.18, 0.9238, 0.18, 0.9249, 0.1798, 0.9261, 0.1793, 0.9272, 0.1787, 0.9281, 0.1778, 0.929, 0.1769, 0.9296, 0.1758, 0.9301, 0.1746, 0.9303, 0.1875, 0.8002, 0.1875, 0.7973, 0.186, 0.7973, 0.186, 0.8002, 0.183, 0.8106, 0.186, 0.8106, 0.186, 0.8092, 0.183, 0.8092, 0.171, 0.8212, 0.1696, 0.8212, 0.1696, 0.8226, 0.171, 0.8226, 0.1767, 0.8132, 0.1768, 0.8135, 0.1769, 0.8137, 0.1769, 0.814, 0.1768, 0.8143, 0.1767, 0.8146, 0.1766, 0.8148, 0.1764, 0.815, 0.1761, 0.8152, 0.1759, 0.8153, 0.1756, 0.8153, 0.1753, 0.8153, 0.175, 0.8153, 0.1747, 0.8152, 0.1745, 0.815, 0.1743, 0.8148, 0.1741, 0.8146, 0.174, 0.8143, 0.174, 0.814, 0.174, 0.8137, 0.174, 0.8135, 0.1741, 0.8132, 0.1743, 0.813, 0.1745, 0.8128, 0.1747, 0.8126, 0.175, 0.8125, 0.1753, 0.8124, 0.1756, 0.8124, 0.1759, 0.8125, 0.1761, 0.8126, 0.1764, 0.8128, 0.1766, 0.813, 0.1695, 0.8212, 0.1681, 0.8212, 0.1681, 0.8226, 0.1695, 0.8226, 0.1994, 0.7913, 0.198, 0.7913, 0.198, 0.7927, 0.1994, 0.7927, 0.1979, 0.8197, 0.1965, 0.8197, 0.1965, 0.8211, 0.1979, 0.8211, 0.1979, 0.8182, 0.1965, 0.8182, 0.1965, 0.8196, 0.1979, 0.8196, 0.1979, 0.8167, 0.1965, 0.8167, 0.1965, 0.8181, 0.1979, 0.8181, 0.1949, 0.8197, 0.1935, 0.8197, 0.1935, 0.8211, 0.1949, 0.8211, 0.1979, 0.8152, 0.1965, 0.8152, 0.1965, 0.8166, 0.1979, 0.8166, 0.1919, 0.8197, 0.1905, 0.8197, 0.1905, 0.8211, 0.1919, 0.8211, 0.1979, 0.8122, 0.1965, 0.8122, 0.1965, 0.8136, 0.1979, 0.8136, 0.1904, 0.8197, 0.189, 0.8197, 0.189, 0.8211, 0.1904, 0.8211, 0.1979, 0.8107, 0.1965, 0.8107, 0.1965, 0.8121, 0.1979, 0.8121, 0.1979, 0.8092, 0.1965, 0.8092, 0.1965, 0.8106, 0.1979, 0.8106, 0.1875, 0.8197, 0.186, 0.8197, 0.186, 0.8211, 0.1875, 0.8211, 0.186, 0.8197, 0.1845, 0.8197, 0.1845, 0.8211, 0.186, 0.8211, 0.1979, 0.8077, 0.1965, 0.8077, 0.1965, 0.8091, 0.1979, 0.8091, 0.1979, 0.8062, 0.1965, 0.8062, 0.1965, 0.8077, 0.1979, 0.8077, 0.1979, 0.8047, 0.1965, 0.8047, 0.1965, 0.8062, 0.1979, 0.8062, 0.183, 0.8197, 0.1816, 0.8197, 0.1816, 0.8211, 0.183, 0.8211, 0.1979, 0.8032, 0.1965, 0.8032, 0.1965, 0.8047, 0.1979, 0.8047, 0.18, 0.8197, 0.1786, 0.8197, 0.1786, 0.8211, 0.18, 0.8211, 0.1785, 0.8197, 0.1771, 0.8197, 0.1771, 0.8211, 0.1785, 0.8211, 0.1979, 0.7988, 0.1965, 0.7988, 0.1965, 0.8002, 0.1979, 0.8002, 0.1979, 0.7973, 0.1965, 0.7973, 0.1965, 0.7987, 0.1979, 0.7987, 0.1755, 0.8197, 0.1741, 0.8197, 0.1741, 0.8211, 0.1755, 0.8211, 0.174, 0.8197, 0.1726, 0.8197, 0.1726, 0.8211, 0.174, 0.8211, 0.1979, 0.7958, 0.1965, 0.7958, 0.1965, 0.7972, 0.1979, 0.7972, 0.1725, 0.8197, 0.1711, 0.8197, 0.1711, 0.8211, 0.1725, 0.8211, 0.1979, 0.7943, 0.1965, 0.7943, 0.1965, 0.7957, 0.1979, 0.7957, 0.1979, 0.7928, 0.1965, 0.7928, 0.1965, 0.7942, 0.1979, 0.7942, 0.171, 0.8197, 0.1696, 0.8197, 0.1696, 0.8211, 0.171, 0.8211, 0.1695, 0.8197, 0.1681, 0.8197, 0.1681, 0.8211, 0.1695, 0.8211, 0.1919, 0.7972, 0.1919, 0.7943, 0.1905, 0.7943, 0.1905, 0.7972, 0.1711, 0.8151, 0.174, 0.8151, 0.174, 0.8137, 0.1711, 0.8137, 0.1919, 0.8002, 0.1919, 0.7973, 0.1905, 0.7973, 0.1905, 0.8002, 0.1741, 0.8151, 0.177, 0.8151, 0.177, 0.8137, 0.1741, 0.8137, 0.1919, 0.8032, 0.1919, 0.8003, 0.1905, 0.8003, 0.1905, 0.8032, 0.1771, 0.8151, 0.18, 0.8151, 0.18, 0.8137, 0.1771, 0.8137, 0.1919, 0.8062, 0.1919, 0.8032, 0.1905, 0.8032, 0.1905, 0.8062, 0.1801, 0.8151, 0.183, 0.8151, 0.183, 0.8137, 0.1801, 0.8137, 0.1919, 0.8091, 0.1919, 0.8062, 0.1905, 0.8062, 0.1905, 0.8091, 0.183, 0.8151, 0.186, 0.8151, 0.186, 0.8137, 0.183, 0.8137, 0.1919, 0.8121, 0.1919, 0.8092, 0.1905, 0.8092, 0.1905, 0.8121, 0.186, 0.8151, 0.189, 0.8151, 0.189, 0.8137, 0.186, 0.8137, 0.1904, 0.8151, 0.1904, 0.8122, 0.189, 0.8122, 0.189, 0.8151, 0.1681, 0.8166, 0.171, 0.8166, 0.171, 0.8152, 0.1681, 0.8152, 0.1919, 0.8151, 0.1919, 0.8122, 0.1905, 0.8122, 0.1905, 0.8151, 0.1711, 0.8166, 0.174, 0.8166, 0.174, 0.8152, 0.1711, 0.8152, 0.1934, 0.7942, 0.1934, 0.7913, 0.192, 0.7913, 0.192, 0.7942, 0.1741, 0.8166, 0.177, 0.8166, 0.177, 0.8152, 0.1741, 0.8152, 0.1934, 0.7972, 0.1934, 0.7943, 0.192, 0.7943, 0.192, 0.7972, 0.1771, 0.8166, 0.18, 0.8166, 0.18, 0.8152, 0.1771, 0.8152, 0.1934, 0.8002, 0.1934, 0.7973, 0.192, 0.7973, 0.192, 0.8002, 0.1801, 0.8166, 0.183, 0.8166, 0.183, 0.8152, 0.1801, 0.8152, 0.1934, 0.8032, 0.1934, 0.8003, 0.192, 0.8003, 0.192, 0.8032, 0.183, 0.8166, 0.186, 0.8166, 0.186, 0.8152, 0.183, 0.8152, 0.1934, 0.8062, 0.1934, 0.8032, 0.192, 0.8032, 0.192, 0.8062, 0.186, 0.8166, 0.189, 0.8166, 0.189, 0.8152, 0.186, 0.8152, 0.1934, 0.8091, 0.1934, 0.8062, 0.192, 0.8062, 0.192, 0.8091, 0.189, 0.8166, 0.1919, 0.8166, 0.1919, 0.8152, 0.189, 0.8152, 0.1934, 0.8121, 0.1934, 0.8092, 0.192, 0.8092, 0.192, 0.8121, 0.1681, 0.8181, 0.171, 0.8181, 0.171, 0.8167, 0.1681, 0.8167, 0.1934, 0.8151, 0.1934, 0.8122, 0.192, 0.8122, 0.192, 0.8151, 0.1711, 0.8181, 0.174, 0.8181, 0.174, 0.8167, 0.1711, 0.8167, 0.1802, 0.9211, 0.1773, 0.9211, 0.1773, 0.924, 0.1802, 0.924, 0.4461, 0.9277, 0.4446, 0.9277, 0.4446, 0.9306, 0.4461, 0.9306, 0.9334, 0.9452, 0.9334, 0.9438, 0.9305, 0.9438, 0.9305, 0.9452, 0.9483, 0.9214, 0.9469, 0.9214, 0.9469, 0.9243, 0.9483, 0.9243, 0.4614, 0.9184, 0.46, 0.9184, 0.46, 0.9198, 0.4614, 0.9198, 0.46, 0.9453, 0.4585, 0.9453, 0.4585, 0.9467, 0.46, 0.9467, 0.9394, 0.9452, 0.9394, 0.9438, 0.9364, 0.9438, 0.9364, 0.9452, 0.9483, 0.9274, 0.9469, 0.9274, 0.9469, 0.9303, 0.9483, 0.9303, 0.4401, 0.9545, 0.4401, 0.9531, 0.4372, 0.9531, 0.4372, 0.9545, 0.1892, 0.9091, 0.1863, 0.9091, 0.1863, 0.912, 0.1892, 0.912, 0.9483, 0.9333, 0.9469, 0.9333, 0.9469, 0.9363, 0.9483, 0.9363, 0.9453, 0.9452, 0.9453, 0.9438, 0.9424, 0.9438, 0.9424, 0.9452, 0.4461, 0.9456, 0.4446, 0.9456, 0.4446, 0.9486, 0.4461, 0.9486, 0.4585, 0.9453, 0.457, 0.9453, 0.457, 0.9467, 0.4585, 0.9467, 0.9483, 0.9437, 0.9483, 0.9423, 0.9454, 0.9423, 0.9454, 0.9437, 0.9498, 0.9184, 0.9484, 0.9184, 0.9484, 0.9213, 0.9498, 0.9213, 0.171, 0.9304, 0.1681, 0.9304, 0.1681, 0.9333, 0.171, 0.9333, 0.46, 0.9438, 0.4585, 0.9438, 0.4585, 0.9452, 0.46, 0.9452, 0.9274, 0.9467, 0.9274, 0.9453, 0.9245, 0.9453, 0.9245, 0.9467, 0.9498, 0.9214, 0.9484, 0.9214, 0.9484, 0.9243, 0.9498, 0.9243, 0.4281, 0.956, 0.4281, 0.9546, 0.4252, 0.9546, 0.4252, 0.956, 0.46, 0.9423, 0.4585, 0.9423, 0.4585, 0.9437, 0.46, 0.9437, 0.9498, 0.9274, 0.9484, 0.9274, 0.9484, 0.9303, 0.9498, 0.9303, 0.9334, 0.9467, 0.9334, 0.9453, 0.9305, 0.9453, 0.9305, 0.9467, 0.1892, 0.9121, 0.1863, 0.9121, 0.1863, 0.915, 0.1892, 0.915, 0.457, 0.9453, 0.4555, 0.9453, 0.4555, 0.9467, 0.457, 0.9467, 0.9498, 0.9304, 0.9484, 0.9304, 0.9484, 0.9333, 0.9498, 0.9333, 0.9424, 0.9467, 0.9424, 0.9453, 0.9394, 0.9453, 0.9394, 0.9467, 0.1922, 0.9181, 0.1892, 0.9181, 0.1892, 0.921, 0.1922, 0.921, 0.4476, 0.9456, 0.4461, 0.9456, 0.4461, 0.9486, 0.4476, 0.9486, 0.9453, 0.9467, 0.9453, 0.9453, 0.9424, 0.9453, 0.9424, 0.9467, 0.9498, 0.9393, 0.9484, 0.9393, 0.9484, 0.9422, 0.9498, 0.9422, 0.4464, 0.9498, 0.4464, 0.9484, 0.4435, 0.9484, 0.4435, 0.9498, 0.4569, 0.9275, 0.4554, 0.9275, 0.4554, 0.9304, 0.4569, 0.9304, 0.4315, 0.9498, 0.4315, 0.9484, 0.4285, 0.9484, 0.4285, 0.9498, 0.4554, 0.9424, 0.4539, 0.9424, 0.4539, 0.9453, 0.4554, 0.9453, 0.4434, 0.9483, 0.4434, 0.9469, 0.4405, 0.9469, 0.4405, 0.9483, 0.4554, 0.9275, 0.4539, 0.9275, 0.4539, 0.9304, 0.4554, 0.9304, 0.4315, 0.9453, 0.4315, 0.9439, 0.4285, 0.9439, 0.4285, 0.9453, 0.4524, 0.9215, 0.4509, 0.9215, 0.4509, 0.9244, 0.4524, 0.9244, 0.4494, 0.9438, 0.4494, 0.9424, 0.4465, 0.9424, 0.4465, 0.9438, 0.4509, 0.9394, 0.4495, 0.9394, 0.4495, 0.9424, 0.4509, 0.9424, 0.4434, 0.9498, 0.4434, 0.9484, 0.4405, 0.9484, 0.4405, 0.9498, 0.4509, 0.9335, 0.4495, 0.9335, 0.4495, 0.9364, 0.4509, 0.9364, 0.4464, 0.9438, 0.4464, 0.9424, 0.4435, 0.9424, 0.4435, 0.9438, 0.4509, 0.9305, 0.4495, 0.9305, 0.4495, 0.9334, 0.4509, 0.9334, 0.4434, 0.9438, 0.4434, 0.9424, 0.4405, 0.9424, 0.4405, 0.9438, 0.4509, 0.9275, 0.4495, 0.9275, 0.4495, 0.9304, 0.4509, 0.9304, 0.4405, 0.9468, 0.4391, 0.9468, 0.4391, 0.9482, 0.4405, 0.9482, 0.183, 0.9244, 0.1801, 0.9244, 0.1801, 0.9273, 0.183, 0.9273, 0.4614, 0.9274, 0.46, 0.9274, 0.46, 0.9288, 0.4614, 0.9288, 0.4281, 0.95, 0.4281, 0.9486, 0.4252, 0.9486, 0.4252, 0.95, 0.4614, 0.9289, 0.46, 0.9289, 0.46, 0.9303, 0.4614, 0.9303, 0.1832, 0.9211, 0.1803, 0.9211, 0.1803, 0.924, 0.1832, 0.924, 0.445, 0.9468, 0.4436, 0.9468, 0.4436, 0.9482, 0.445, 0.9482, 0.4416, 0.9277, 0.4401, 0.9277, 0.4401, 0.9306, 0.4416, 0.9306, 0.1862, 0.9211, 0.1833, 0.9211, 0.1833, 0.924, 0.1862, 0.924, 0.4222, 0.95, 0.4222, 0.9486, 0.4192, 0.9486, 0.4192, 0.95, 0.448, 0.9468, 0.4466, 0.9468, 0.4466, 0.9482, 0.448, 0.9482, 0.4401, 0.9426, 0.4387, 0.9426, 0.4387, 0.9456, 0.4401, 0.9456, 0.1892, 0.9181, 0.1863, 0.9181, 0.1863, 0.921, 0.1892, 0.921, 0.4401, 0.9486, 0.4401, 0.9471, 0.4372, 0.9471, 0.4372, 0.9486, 0.1892, 0.9211, 0.1863, 0.9211, 0.1863, 0.924, 0.1892, 0.924, 0.1922, 0.9091, 0.1892, 0.9091, 0.1892, 0.912, 0.1922, 0.912, 0.4525, 0.9468, 0.4511, 0.9468, 0.4511, 0.9482, 0.4525, 0.9482, 0.4401, 0.9337, 0.4387, 0.9337, 0.4387, 0.9366, 0.4401, 0.9366, 0.1772, 0.924, 0.1743, 0.924, 0.1743, 0.927, 0.1772, 0.927, 0.4341, 0.9486, 0.4341, 0.9471, 0.4312, 0.9471, 0.4312, 0.9486, 0.4614, 0.9408, 0.46, 0.9408, 0.46, 0.9422, 0.4614, 0.9422, 0.1802, 0.924, 0.1773, 0.924, 0.1773, 0.927, 0.1802, 0.927, 0.457, 0.9468, 0.4555, 0.9468, 0.4555, 0.9482, 0.457, 0.9482, 0.4401, 0.9277, 0.4387, 0.9277, 0.4387, 0.9306, 0.4401, 0.9306, 0.1922, 0.9121, 0.1892, 0.9121, 0.1892, 0.915, 0.1922, 0.915, 0.4281, 0.9486, 0.4281, 0.9471, 0.4252, 0.9471, 0.4252, 0.9486, 0.46, 0.9468, 0.4585, 0.9468, 0.4585, 0.9482, 0.46, 0.9482, 0.1922, 0.9151, 0.1892, 0.9151, 0.1892, 0.918, 0.1922, 0.918, 0.4386, 0.9397, 0.4372, 0.9397, 0.4372, 0.9426, 0.4386, 0.9426, 0.1832, 0.924, 0.1803, 0.924, 0.1803, 0.927, 0.1832, 0.927, 0.4222, 0.9486, 0.4222, 0.9471, 0.4192, 0.9471, 0.4192, 0.9486, 0.4629, 0.9199, 0.4615, 0.9199, 0.4615, 0.9213, 0.4629, 0.9213])
me_cylinder_002.materials.append(mat_material)
me_cylinder_002.use_remesh_preserve_volume = False
me_cylinder_002.use_remesh_preserve_attributes = False
me_cylinder_002.use_mirror_vertex_groups = False
me_cylinder_002.update()
me_cylinder_006 = bpy.data.meshes.new('Cylinder.006')
me_cylinder_006.from_pydata([(0.0, 1.0, -0.2473), (0.0, 1.0, 1.0), (0.1951, 0.9808, -0.2473), (0.1951, 0.9808, 1.0), (0.3827, 0.9239, -0.2473), (0.3827, 0.9239, 1.0), (0.5556, 0.8315, -0.2473), (0.5556, 0.8315, 1.0), (0.7071, 0.7071, -0.2473), (0.7071, 0.7071, 1.0), (0.8315, 0.5556, -0.2473), (0.8315, 0.5556, 1.0), (0.9239, 0.3827, -0.2473), (0.9239, 0.3827, 1.0), (0.9808, 0.1951, -0.2473), (0.9808, 0.1951, 1.0), (1.0, 1.084e-07, -0.2473), (1.0, 7.55e-08, 1.0), (0.9808, -0.1951, -0.2473), (0.9808, -0.1951, 1.0), (0.9239, -0.3827, -0.2473), (0.9239, -0.3827, 1.0), (0.8315, -0.5556, -0.2473), (0.8315, -0.5556, 1.0), (0.7071, -0.7071, -0.2473), (0.7071, -0.7071, 1.0), (0.5556, -0.8315, -0.2473), (0.5556, -0.8315, 1.0), (0.3827, -0.9239, -0.2473), (0.3827, -0.9239, 1.0), (0.1951, -0.9808, -0.2473), (0.1951, -0.9808, 1.0), (-3.258e-07, -1.0, -0.2473), (-3.258e-07, -1.0, 1.0), (-0.1951, -0.9808, -0.2473), (-0.1951, -0.9808, 1.0), (-0.3827, -0.9239, -0.2473), (-0.3827, -0.9239, 1.0), (-0.5556, -0.8315, -0.2473), (-0.5556, -0.8315, 1.0), (-0.7071, -0.7071, -0.2473), (-0.7071, -0.7071, 1.0), (-0.8315, -0.5556, -0.2473), (-0.8315, -0.5556, 1.0), (-0.9239, -0.3827, -0.2473), (-0.9239, -0.3827, 1.0), (-0.9808, -0.1951, -0.2473), (-0.9808, -0.1951, 1.0), (-1.0, 9.985e-07, -0.2473), (-1.0, 9.656e-07, 1.0), (-0.9808, 0.1951, -0.2473), (-0.9808, 0.1951, 1.0), (-0.9239, 0.3827, -0.2473), (-0.9239, 0.3827, 1.0), (-0.8315, 0.5556, -0.2473), (-0.8315, 0.5556, 1.0), (-0.7071, 0.7071, -0.2473), (-0.7071, 0.7071, 1.0), (-0.5556, 0.8315, -0.2473), (-0.5556, 0.8315, 1.0), (-0.3827, 0.9239, -0.2473), (-0.3827, 0.9239, 1.0), (-0.1951, 0.9808, -0.2473), (-0.1951, 0.9808, 1.0), (-8.831e-08, 0.3032, -0.1749), (0.05914, 0.2973, -0.1749), (0.116, 0.2801, -0.1749), (0.1684, 0.2521, -0.1749), (0.2144, 0.2144, -0.1749), (0.2521, 0.1684, -0.1749), (0.2801, 0.116, -0.1749), (0.2973, 0.05914, -0.1749), (0.3032, 1.165e-07, -0.1749), (0.2973, -0.05914, -0.1749), (0.2801, -0.116, -0.1749), (0.2521, -0.1684, -0.1749), (0.2144, -0.2144, -0.1749), (0.1684, -0.2521, -0.1749), (0.116, -0.2801, -0.1749), (0.05914, -0.2973, -0.1749), (-3.84e-08, -0.3032, -0.1749), (-0.05914, -0.2973, -0.1749), (-0.116, -0.2801, -0.1749), (-0.1684, -0.2521, -0.1749), (-0.2144, -0.2144, -0.1749), (-0.2521, -0.1684, -0.1749), (-0.2801, -0.116, -0.1749), (-0.2973, -0.05914, -0.1749), (-0.3032, 4.78e-07, -0.1749), (-0.2973, 0.05914, -0.1749), (-0.2801, 0.116, -0.1749), (-0.2521, 0.1684, -0.1749), (-0.2144, 0.2144, -0.1749), (-0.1684, 0.2521, -0.1749), (-0.116, 0.2801, -0.1749), (-0.05914, 0.2973, -0.1749), (-5.914e-09, 1.05, 0.3659), (0.2048, 1.03, 0.3659), (0.4017, 0.9699, 0.3659), (0.5832, 0.8729, 0.3659), (0.7423, 0.7423, 0.3659), (0.8729, 0.5832, 0.3659), (0.9699, 0.4017, 0.3659), (1.03, 0.2048, 0.3659), (1.05, 8.105e-08, 0.3659), (1.03, -0.2048, 0.3659), (0.9699, -0.4017, 0.3659), (0.8729, -0.5832, 0.3659), (0.7423, -0.7423, 0.3659), (0.5832, -0.8729, 0.3659), (0.4017, -0.9699, 0.3659), (0.2048, -1.03, 0.3659), (-3.48e-07, -1.05, 0.3659), (-0.2048, -1.03, 0.3659), (-0.4017, -0.9699, 0.3659), (-0.5832, -0.8729, 0.3659), (-0.7423, -0.7423, 0.3659), (-0.8729, -0.5832, 0.3659), (-0.9699, -0.4017, 0.3659), (-1.03, -0.2048, 0.3659), (-1.05, 1.015e-06, 0.3659), (-1.03, 0.2048, 0.3659), (-0.9699, 0.4017, 0.3659), (-0.8729, 0.5832, 0.3659), (-0.7423, 0.7423, 0.3659), (-0.5832, 0.8729, 0.3659), (-0.4017, 0.9699, 0.3659), (-0.2048, 1.03, 0.3659), (2.771e-08, 0.7666, -0.3044), (0.1496, 0.7519, -0.3044), (0.2934, 0.7083, -0.3044), (0.4259, 0.6374, -0.3044), (0.5421, 0.5421, -0.3044), (0.6374, 0.4259, -0.3044), (0.7083, 0.2934, -0.3044), (0.7519, 0.1496, -0.3044), (0.7666, 1.575e-07, -0.3044), (0.7519, -0.1496, -0.3044), (0.7083, -0.2934, -0.3044), (0.6374, -0.4259, -0.3044), (0.5421, -0.5421, -0.3044), (0.4259, -0.6374, -0.3044), (0.2934, -0.7083, -0.3044), (0.1496, -0.7519, -0.3044), (-2.221e-07, -0.7666, -0.3044), (-0.1496, -0.7519, -0.3044), (-0.2934, -0.7083, -0.3044), (-0.4259, -0.6374, -0.3044), (-0.5421, -0.5421, -0.3044), (-0.6374, -0.4259, -0.3044), (-0.7083, -0.2934, -0.3044), (-0.7519, -0.1496, -0.3044), (-0.7666, 8.399e-07, -0.3044), (-0.7519, 0.1496, -0.3044), (-0.7083, 0.2934, -0.3044), (-0.6374, 0.4259, -0.3044), (-0.5421, 0.5421, -0.3044), (-0.4259, 0.6374, -0.3044), (-0.2934, 0.7083, -0.3044), (-0.1496, 0.7519, -0.3044), (2.771e-08, 0.7666, 0.06181), (0.1496, 0.7519, 0.06181), (0.2934, 0.7083, 0.06181), (0.5421, 0.5421, 0.06181), (0.6374, 0.4259, 0.06181), (0.7083, 0.2934, 0.06181), (0.7666, 1.736e-07, 0.06181), (0.7519, -0.1496, 0.06181), (0.7083, -0.2934, 0.06181), (0.5421, -0.5421, 0.06181), (0.4259, -0.6374, 0.06181), (0.2934, -0.7083, 0.06181), (-2.221e-07, -0.7666, 0.06181), (-0.1496, -0.7519, 0.06181), (-0.2934, -0.7083, 0.06181), (-0.5421, -0.5421, 0.06181), (-0.6374, -0.4259, 0.06181), (-0.7083, -0.2934, 0.06181), (-0.7666, 8.559e-07, 0.06181), (-0.7519, 0.1496, 0.06181), (-0.7083, 0.2934, 0.06181), (-0.5421, 0.5421, 0.06181), (-0.4259, 0.6374, 0.06181), (-0.2934, 0.7083, 0.06181), (-1.316e-07, 0.3832, 0.1426), (0.07476, 0.3758, 0.1426), (0.1466, 0.354, 0.1426), (0.271, 0.271, 0.1426), (0.3186, 0.2129, 0.1426), (0.354, 0.1466, 0.1426), (0.3832, 9.958e-08, 0.1426), (0.3758, -0.07476, 0.1426), (0.354, -0.1466, 0.1426), (0.271, -0.271, 0.1426), (0.2129, -0.3186, 0.1426), (0.1466, -0.354, 0.1426), (-6.851e-08, -0.3832, 0.1426), (-0.07476, -0.3758, 0.1426), (-0.1466, -0.354, 0.1426), (-0.271, -0.271, 0.1426), (-0.3186, -0.2129, 0.1426), (-0.354, -0.1466, 0.1426), (-0.3832, 5.566e-07, 0.1426), (-0.3758, 0.07476, 0.1426), (-0.354, 0.1466, 0.1426), (-0.271, 0.271, 0.1426), (-0.2129, 0.3186, 0.1426), (-0.1466, 0.354, 0.1426)], [], [(96, 1, 3, 97), (97, 3, 5, 98), (98, 5, 7, 99), (99, 7, 9, 100), (100, 9, 11, 101), (101, 11, 13, 102), (102, 13, 15, 103), (103, 15, 17, 104), (104, 17, 19, 105), (105, 19, 21, 106), (106, 21, 23, 107), (107, 23, 25, 108), (108, 25, 27, 109), (109, 27, 29, 110), (110, 29, 31, 111), (111, 31, 33, 112), (112, 33, 35, 113), (113, 35, 37, 114), (114, 37, 39, 115), (115, 39, 41, 116), (116, 41, 43, 117), (117, 43, 45, 118), (118, 45, 47, 119), (119, 47, 49, 120), (120, 49, 51, 121), (121, 51, 53, 122), (122, 53, 55, 123), (123, 55, 57, 124), (124, 57, 59, 125), (125, 59, 61, 126), (3, 1, 63, 61, 59, 57, 55, 53, 51, 49, 47, 45, 43, 41, 39, 37, 35, 33, 31, 29, 27, 25, 23, 21, 19, 17, 15, 13, 11, 9, 7, 5), (126, 61, 63, 127), (127, 63, 1, 96), (4, 6, 131, 130), (64, 65, 66, 67, 68, 69, 70, 71, 72, 73, 74, 75, 76, 77, 78, 79, 80, 81, 82, 83, 84, 85, 86, 87, 88, 89, 90, 91, 92, 93, 94, 95), (22, 24, 140, 139), (40, 42, 149, 148), (58, 60, 158, 157), (14, 16, 136, 135), (32, 34, 145, 144), (50, 52, 154, 153), (6, 8, 132, 131), (24, 26, 141, 140), (42, 44, 150, 149), (60, 62, 159, 158), (16, 18, 137, 136), (34, 36, 146, 145), (52, 54, 155, 154), (8, 10, 133, 132), (26, 28, 142, 141), (44, 46, 151, 150), (0, 2, 129, 128), (62, 0, 128, 159), (18, 20, 138, 137), (36, 38, 147, 146), (54, 56, 156, 155), (10, 12, 134, 133), (28, 30, 143, 142), (46, 48, 152, 151), (2, 4, 130, 129), (20, 22, 139, 138), (38, 40, 148, 147), (56, 58, 157, 156), (12, 14, 135, 134), (30, 32, 144, 143), (48, 50, 153, 152), (62, 127, 96, 0), (60, 126, 127, 62), (58, 125, 126, 60), (56, 124, 125, 58), (54, 123, 124, 56), (52, 122, 123, 54), (50, 121, 122, 52), (48, 120, 121, 50), (46, 119, 120, 48), (44, 118, 119, 46), (42, 117, 118, 44), (40, 116, 117, 42), (38, 115, 116, 40), (36, 114, 115, 38), (34, 113, 114, 36), (32, 112, 113, 34), (30, 111, 112, 32), (28, 110, 111, 30), (26, 109, 110, 28), (24, 108, 109, 26), (22, 107, 108, 24), (20, 106, 107, 22), (18, 105, 106, 20), (16, 104, 105, 18), (14, 103, 104, 16), (12, 102, 103, 14), (10, 101, 102, 12), (8, 100, 101, 10), (6, 99, 100, 8), (4, 98, 99, 6), (2, 97, 98, 4), (0, 96, 97, 2), (138, 74, 192, 168), (137, 138, 168, 167), (67, 66, 130, 131), (68, 67, 131, 132), (93, 92, 205, 206), (66, 65, 185, 186), (71, 70, 134, 135), (72, 71, 135, 136), (136, 137, 167, 166), (150, 86, 201, 177), (75, 74, 138, 139), (76, 75, 139, 140), (149, 150, 177, 176), (65, 64, 184, 185), (79, 78, 142, 143), (80, 79, 143, 144), (72, 136, 166, 190), (78, 77, 194, 195), (83, 82, 146, 147), (84, 83, 147, 148), (148, 149, 176, 175), (77, 76, 193, 194), (87, 86, 150, 151), (88, 87, 151, 152), (84, 148, 175, 199), (90, 89, 203, 204), (91, 90, 154, 155), (92, 91, 155, 156), (134, 70, 189, 165), (133, 134, 165, 164), (95, 94, 158, 159), (64, 95, 159, 128), (185, 184, 160, 161), (186, 185, 161, 162), (188, 187, 163, 164), (189, 188, 164, 165), (191, 190, 166, 167), (192, 191, 167, 168), (194, 193, 169, 170), (195, 194, 170, 171), (197, 196, 172, 173), (198, 197, 173, 174), (200, 199, 175, 176), (201, 200, 176, 177), (203, 202, 178, 179), (204, 203, 179, 180), (206, 205, 181, 182), (207, 206, 182, 183), (94, 93, 206, 207), (88, 152, 178, 202), (81, 80, 196, 197), (152, 153, 179, 178), (82, 81, 197, 198), (76, 140, 169, 193), (69, 68, 187, 188), (153, 154, 180, 179), (154, 90, 204, 180), (140, 141, 170, 169), (70, 69, 188, 189), (141, 142, 171, 170), (142, 78, 195, 171), (128, 129, 161, 160), (64, 128, 160, 184), (92, 156, 181, 205), (85, 84, 199, 200), (129, 130, 162, 161), (130, 66, 186, 162), (156, 157, 182, 181), (86, 85, 200, 201), (80, 144, 172, 196), (73, 72, 190, 191), (157, 158, 183, 182), (158, 94, 207, 183), (144, 145, 173, 172), (74, 73, 191, 192), (68, 132, 163, 187), (145, 146, 174, 173), (146, 82, 198, 174), (132, 133, 164, 163), (89, 88, 202, 203)])
_uv = me_cylinder_006.uv_layers.new(name='UVMap')
_uv.uv.foreach_set('vector', [0.1964, 0.9363, 0.1964, 0.9333, 0.195, 0.9333, 0.195, 0.9363, 0.192, 0.9452, 0.1949, 0.9452, 0.1949, 0.9438, 0.192, 0.9438, 0.1949, 0.9333, 0.1949, 0.9304, 0.1935, 0.9304, 0.1935, 0.9333, 0.1741, 0.9452, 0.177, 0.9452, 0.177, 0.9438, 0.1741, 0.9438, 0.1904, 0.9363, 0.1904, 0.9333, 0.189, 0.9333, 0.189, 0.9363, 0.1771, 0.9407, 0.18, 0.9407, 0.18, 0.9393, 0.1771, 0.9393, 0.1904, 0.9243, 0.1904, 0.9214, 0.189, 0.9214, 0.189, 0.9243, 0.1711, 0.9407, 0.174, 0.9407, 0.174, 0.9393, 0.1711, 0.9393, 0.189, 0.9333, 0.189, 0.9304, 0.1875, 0.9304, 0.1875, 0.9333, 0.186, 0.9378, 0.189, 0.9378, 0.189, 0.9363, 0.186, 0.9363, 0.189, 0.9303, 0.189, 0.9274, 0.1875, 0.9274, 0.1875, 0.9303, 0.183, 0.9392, 0.186, 0.9392, 0.186, 0.9378, 0.183, 0.9378, 0.189, 0.9243, 0.189, 0.9214, 0.1875, 0.9214, 0.1875, 0.9243, 0.1771, 0.9392, 0.18, 0.9392, 0.18, 0.9378, 0.1771, 0.9378, 0.1875, 0.9363, 0.1875, 0.9333, 0.186, 0.9333, 0.186, 0.9363, 0.1711, 0.9392, 0.174, 0.9392, 0.174, 0.9378, 0.1711, 0.9378, 0.1875, 0.9303, 0.1875, 0.9274, 0.186, 0.9274, 0.186, 0.9303, 0.1801, 0.9378, 0.183, 0.9378, 0.183, 0.9363, 0.1801, 0.9363, 0.1845, 0.9333, 0.1845, 0.9304, 0.183, 0.9304, 0.183, 0.9333, 0.1801, 0.9348, 0.183, 0.9348, 0.183, 0.9333, 0.1801, 0.9333, 0.186, 0.9333, 0.186, 0.9304, 0.1845, 0.9304, 0.1845, 0.9333, 0.1801, 0.9363, 0.183, 0.9363, 0.183, 0.9348, 0.1801, 0.9348, 0.1845, 0.9363, 0.1845, 0.9333, 0.183, 0.9333, 0.183, 0.9363, 0.1681, 0.9378, 0.171, 0.9378, 0.171, 0.9363, 0.1681, 0.9363, 0.186, 0.9363, 0.186, 0.9333, 0.1845, 0.9333, 0.1845, 0.9363, 0.1711, 0.9378, 0.174, 0.9378, 0.174, 0.9363, 0.1711, 0.9363, 0.1875, 0.9213, 0.1875, 0.9184, 0.186, 0.9184, 0.186, 0.9213, 0.1741, 0.9378, 0.177, 0.9378, 0.177, 0.9363, 0.1741, 0.9363, 0.1875, 0.9243, 0.1875, 0.9214, 0.186, 0.9214, 0.186, 0.9243, 0.1771, 0.9378, 0.18, 0.9378, 0.18, 0.9363, 0.1771, 0.9363, 0.1735, 0.9303, 0.1723, 0.9301, 0.1712, 0.9296, 0.1703, 0.929, 0.1694, 0.9281, 0.1688, 0.9272, 0.1683, 0.9261, 0.1681, 0.9249, 0.1681, 0.9238, 0.1683, 0.9226, 0.1688, 0.9215, 0.1694, 0.9206, 0.1703, 0.9197, 0.1712, 0.9191, 0.1723, 0.9186, 0.1735, 0.9184, 0.1746, 0.9184, 0.1758, 0.9186, 0.1769, 0.9191, 0.1778, 0.9197, 0.1787, 0.9206, 0.1793, 0.9215, 0.1798, 0.9226, 0.18, 0.9238, 0.18, 0.9249, 0.1798, 0.9261, 0.1793, 0.9272, 0.1787, 0.9281, 0.1778, 0.929, 0.1769, 0.9296, 0.1758, 0.9301, 0.1746, 0.9303, 0.1875, 0.9273, 0.1875, 0.9244, 0.186, 0.9244, 0.186, 0.9273, 0.183, 0.9378, 0.186, 0.9378, 0.186, 0.9363, 0.183, 0.9363, 0.171, 0.9483, 0.1696, 0.9483, 0.1696, 0.9497, 0.171, 0.9497, 0.1767, 0.8132, 0.1768, 0.8135, 0.1769, 0.8137, 0.1769, 0.814, 0.1768, 0.8143, 0.1767, 0.8146, 0.1766, 0.8148, 0.1764, 0.815, 0.1761, 0.8152, 0.1759, 0.8153, 0.1756, 0.8153, 0.1753, 0.8153, 0.175, 0.8153, 0.1747, 0.8152, 0.1745, 0.815, 0.1743, 0.8148, 0.1741, 0.8146, 0.174, 0.8143, 0.174, 0.814, 0.174, 0.8137, 0.174, 0.8135, 0.1741, 0.8132, 0.1743, 0.813, 0.1745, 0.8128, 0.1747, 0.8126, 0.175, 0.8125, 0.1753, 0.8124, 0.1756, 0.8124, 0.1759, 0.8125, 0.1761, 0.8126, 0.1764, 0.8128, 0.1766, 0.813, 0.1695, 0.9483, 0.1681, 0.9483, 0.1681, 0.9497, 0.1695, 0.9497, 0.1994, 0.9184, 0.198, 0.9184, 0.198, 0.9198, 0.1994, 0.9198, 0.1979, 0.9468, 0.1965, 0.9468, 0.1965, 0.9482, 0.1979, 0.9482, 0.1979, 0.9453, 0.1965, 0.9453, 0.1965, 0.9467, 0.1979, 0.9467, 0.1979, 0.9438, 0.1965, 0.9438, 0.1965, 0.9452, 0.1979, 0.9452, 0.1949, 0.9468, 0.1935, 0.9468, 0.1935, 0.9482, 0.1949, 0.9482, 0.1979, 0.9423, 0.1965, 0.9423, 0.1965, 0.9437, 0.1979, 0.9437, 0.1919, 0.9468, 0.1905, 0.9468, 0.1905, 0.9482, 0.1919, 0.9482, 0.1979, 0.9393, 0.1965, 0.9393, 0.1965, 0.9407, 0.1979, 0.9407, 0.1904, 0.9468, 0.189, 0.9468, 0.189, 0.9482, 0.1904, 0.9482, 0.1979, 0.9378, 0.1965, 0.9378, 0.1965, 0.9392, 0.1979, 0.9392, 0.1979, 0.9363, 0.1965, 0.9363, 0.1965, 0.9378, 0.1979, 0.9378, 0.1875, 0.9468, 0.186, 0.9468, 0.186, 0.9482, 0.1875, 0.9482, 0.186, 0.9468, 0.1845, 0.9468, 0.1845, 0.9482, 0.186, 0.9482, 0.1979, 0.9348, 0.1965, 0.9348, 0.1965, 0.9363, 0.1979, 0.9363, 0.1979, 0.9333, 0.1965, 0.9333, 0.1965, 0.9348, 0.1979, 0.9348, 0.1979, 0.9318, 0.1965, 0.9318, 0.1965, 0.9333, 0.1979, 0.9333, 0.183, 0.9468, 0.1816, 0.9468, 0.1816, 0.9482, 0.183, 0.9482, 0.1979, 0.9304, 0.1965, 0.9304, 0.1965, 0.9318, 0.1979, 0.9318, 0.18, 0.9468, 0.1786, 0.9468, 0.1786, 0.9482, 0.18, 0.9482, 0.1785, 0.9468, 0.1771, 0.9468, 0.1771, 0.9482, 0.1785, 0.9482, 0.1979, 0.9259, 0.1965, 0.9259, 0.1965, 0.9273, 0.1979, 0.9273, 0.1979, 0.9244, 0.1965, 0.9244, 0.1965, 0.9258, 0.1979, 0.9258, 0.1755, 0.9468, 0.1741, 0.9468, 0.1741, 0.9482, 0.1755, 0.9482, 0.174, 0.9468, 0.1726, 0.9468, 0.1726, 0.9482, 0.174, 0.9482, 0.1979, 0.9229, 0.1965, 0.9229, 0.1965, 0.9243, 0.1979, 0.9243, 0.1725, 0.9468, 0.1711, 0.9468, 0.1711, 0.9482, 0.1725, 0.9482, 0.1979, 0.9214, 0.1965, 0.9214, 0.1965, 0.9228, 0.1979, 0.9228, 0.1979, 0.9199, 0.1965, 0.9199, 0.1965, 0.9213, 0.1979, 0.9213, 0.171, 0.9468, 0.1696, 0.9468, 0.1696, 0.9482, 0.171, 0.9482, 0.1695, 0.9468, 0.1681, 0.9468, 0.1681, 0.9482, 0.1695, 0.9482, 0.1919, 0.9243, 0.1919, 0.9214, 0.1905, 0.9214, 0.1905, 0.9243, 0.1711, 0.9422, 0.174, 0.9422, 0.174, 0.9408, 0.1711, 0.9408, 0.1919, 0.9273, 0.1919, 0.9244, 0.1905, 0.9244, 0.1905, 0.9273, 0.1741, 0.9422, 0.177, 0.9422, 0.177, 0.9408, 0.1741, 0.9408, 0.1919, 0.9303, 0.1919, 0.9274, 0.1905, 0.9274, 0.1905, 0.9303, 0.1771, 0.9422, 0.18, 0.9422, 0.18, 0.9408, 0.1771, 0.9408, 0.1919, 0.9333, 0.1919, 0.9304, 0.1905, 0.9304, 0.1905, 0.9333, 0.1801, 0.9422, 0.183, 0.9422, 0.183, 0.9408, 0.1801, 0.9408, 0.1919, 0.9363, 0.1919, 0.9333, 0.1905, 0.9333, 0.1905, 0.9363, 0.183, 0.9422, 0.186, 0.9422, 0.186, 0.9408, 0.183, 0.9408, 0.1919, 0.9392, 0.1919, 0.9363, 0.1905, 0.9363, 0.1905, 0.9392, 0.186, 0.9422, 0.189, 0.9422, 0.189, 0.9408, 0.186, 0.9408, 0.1904, 0.9422, 0.1904, 0.9393, 0.189, 0.9393, 0.189, 0.9422, 0.1681, 0.9437, 0.171, 0.9437, 0.171, 0.9423, 0.1681, 0.9423, 0.1919, 0.9422, 0.1919, 0.9393, 0.1905, 0.9393, 0.1905, 0.9422, 0.1711, 0.9437, 0.174, 0.9437, 0.174, 0.9423, 0.1711, 0.9423, 0.1934, 0.9213, 0.1934, 0.9184, 0.192, 0.9184, 0.192, 0.9213, 0.1741, 0.9437, 0.177, 0.9437, 0.177, 0.9423, 0.1741, 0.9423, 0.1934, 0.9243, 0.1934, 0.9214, 0.192, 0.9214, 0.192, 0.9243, 0.1771, 0.9437, 0.18, 0.9437, 0.18, 0.9423, 0.1771, 0.9423, 0.1934, 0.9273, 0.1934, 0.9244, 0.192, 0.9244, 0.192, 0.9273, 0.1801, 0.9437, 0.183, 0.9437, 0.183, 0.9423, 0.1801, 0.9423, 0.1934, 0.9303, 0.1934, 0.9274, 0.192, 0.9274, 0.192, 0.9303, 0.183, 0.9437, 0.186, 0.9437, 0.186, 0.9423, 0.183, 0.9423, 0.1934, 0.9333, 0.1934, 0.9304, 0.192, 0.9304, 0.192, 0.9333, 0.186, 0.9437, 0.189, 0.9437, 0.189, 0.9423, 0.186, 0.9423, 0.1934, 0.9363, 0.1934, 0.9333, 0.192, 0.9333, 0.192, 0.9363, 0.189, 0.9437, 0.1919, 0.9437, 0.1919, 0.9423, 0.189, 0.9423, 0.1934, 0.9392, 0.1934, 0.9363, 0.192, 0.9363, 0.192, 0.9392, 0.1681, 0.9452, 0.171, 0.9452, 0.171, 0.9438, 0.1681, 0.9438, 0.1934, 0.9422, 0.1934, 0.9393, 0.192, 0.9393, 0.192, 0.9422, 0.1711, 0.9452, 0.174, 0.9452, 0.174, 0.9438, 0.1711, 0.9438, 0.1802, 0.9211, 0.1773, 0.9211, 0.1773, 0.924, 0.1802, 0.924, 0.2011, 0.9091, 0.1997, 0.9091, 0.1997, 0.912, 0.2011, 0.912, 0.9334, 0.9452, 0.9334, 0.9438, 0.9305, 0.9438, 0.9305, 0.9452, 0.9483, 0.9214, 0.9469, 0.9214, 0.9469, 0.9243, 0.9483, 0.9243, 0.2041, 0.9091, 0.2027, 0.9091, 0.2027, 0.9105, 0.2041, 0.9105, 0.2026, 0.936, 0.2012, 0.936, 0.2012, 0.9374, 0.2026, 0.9374, 0.9394, 0.9452, 0.9394, 0.9438, 0.9364, 0.9438, 0.9364, 0.9452, 0.9483, 0.9274, 0.9469, 0.9274, 0.9469, 0.9303, 0.9483, 0.9303, 0.1952, 0.9359, 0.1952, 0.9345, 0.1922, 0.9345, 0.1922, 0.9359, 0.1892, 0.9091, 0.1863, 0.9091, 0.1863, 0.912, 0.1892, 0.912, 0.9483, 0.9333, 0.9469, 0.9333, 0.9469, 0.9363, 0.9483, 0.9363, 0.9453, 0.9452, 0.9453, 0.9438, 0.9424, 0.9438, 0.9424, 0.9452, 0.2011, 0.927, 0.1997, 0.927, 0.1997, 0.9299, 0.2011, 0.9299, 0.2011, 0.936, 0.1997, 0.936, 0.1997, 0.9374, 0.2011, 0.9374, 0.9483, 0.9437, 0.9483, 0.9423, 0.9454, 0.9423, 0.9454, 0.9437, 0.9498, 0.9184, 0.9484, 0.9184, 0.9484, 0.9213, 0.9498, 0.9213, 0.171, 0.9304, 0.1681, 0.9304, 0.1681, 0.9333, 0.171, 0.9333, 0.2026, 0.9345, 0.2012, 0.9345, 0.2012, 0.9359, 0.2026, 0.9359, 0.9274, 0.9467, 0.9274, 0.9453, 0.9245, 0.9453, 0.9245, 0.9467, 0.9498, 0.9214, 0.9484, 0.9214, 0.9484, 0.9243, 0.9498, 0.9243, 0.1832, 0.9374, 0.1832, 0.936, 0.1803, 0.936, 0.1803, 0.9374, 0.2026, 0.933, 0.2012, 0.933, 0.2012, 0.9344, 0.2026, 0.9344, 0.9498, 0.9274, 0.9484, 0.9274, 0.9484, 0.9303, 0.9498, 0.9303, 0.9334, 0.9467, 0.9334, 0.9453, 0.9305, 0.9453, 0.9305, 0.9467, 0.1892, 0.9121, 0.1863, 0.9121, 0.1863, 0.915, 0.1892, 0.915, 0.1996, 0.936, 0.1982, 0.936, 0.1982, 0.9374, 0.1996, 0.9374, 0.9498, 0.9304, 0.9484, 0.9304, 0.9484, 0.9333, 0.9498, 0.9333, 0.9424, 0.9467, 0.9424, 0.9453, 0.9394, 0.9453, 0.9394, 0.9467, 0.1922, 0.9181, 0.1892, 0.9181, 0.1892, 0.921, 0.1922, 0.921, 0.2026, 0.927, 0.2012, 0.927, 0.2012, 0.9299, 0.2026, 0.9299, 0.9453, 0.9467, 0.9453, 0.9453, 0.9424, 0.9453, 0.9424, 0.9467, 0.9498, 0.9393, 0.9484, 0.9393, 0.9484, 0.9422, 0.9498, 0.9422, 0.186, 0.9467, 0.186, 0.9453, 0.183, 0.9453, 0.183, 0.9467, 0.1964, 0.9244, 0.195, 0.9244, 0.195, 0.9273, 0.1964, 0.9273, 0.171, 0.9467, 0.171, 0.9453, 0.1681, 0.9453, 0.1681, 0.9467, 0.1949, 0.9393, 0.1935, 0.9393, 0.1935, 0.9422, 0.1949, 0.9422, 0.183, 0.9452, 0.183, 0.9438, 0.1801, 0.9438, 0.1801, 0.9452, 0.1949, 0.9244, 0.1935, 0.9244, 0.1935, 0.9273, 0.1949, 0.9273, 0.171, 0.9422, 0.171, 0.9408, 0.1681, 0.9408, 0.1681, 0.9422, 0.1919, 0.9184, 0.1905, 0.9184, 0.1905, 0.9213, 0.1919, 0.9213, 0.189, 0.9407, 0.189, 0.9393, 0.186, 0.9393, 0.186, 0.9407, 0.1904, 0.9363, 0.189, 0.9363, 0.189, 0.9392, 0.1904, 0.9392, 0.183, 0.9467, 0.183, 0.9453, 0.1801, 0.9453, 0.1801, 0.9467, 0.1904, 0.9304, 0.189, 0.9304, 0.189, 0.9333, 0.1904, 0.9333, 0.186, 0.9407, 0.186, 0.9393, 0.183, 0.9393, 0.183, 0.9407, 0.1904, 0.9274, 0.189, 0.9274, 0.189, 0.9303, 0.1904, 0.9303, 0.183, 0.9407, 0.183, 0.9393, 0.1801, 0.9393, 0.1801, 0.9407, 0.1904, 0.9244, 0.189, 0.9244, 0.189, 0.9273, 0.1904, 0.9273, 0.1832, 0.9375, 0.1818, 0.9375, 0.1818, 0.9389, 0.1832, 0.9389, 0.183, 0.9244, 0.1801, 0.9244, 0.1801, 0.9273, 0.183, 0.9273, 0.2041, 0.9181, 0.2027, 0.9181, 0.2027, 0.9195, 0.2041, 0.9195, 0.1832, 0.9314, 0.1832, 0.93, 0.1803, 0.93, 0.1803, 0.9314, 0.2041, 0.9196, 0.2027, 0.9196, 0.2027, 0.921, 0.2041, 0.921, 0.1832, 0.9211, 0.1803, 0.9211, 0.1803, 0.924, 0.1832, 0.924, 0.1877, 0.9375, 0.1863, 0.9375, 0.1863, 0.9389, 0.1877, 0.9389, 0.1966, 0.9091, 0.1952, 0.9091, 0.1952, 0.912, 0.1966, 0.912, 0.1862, 0.9211, 0.1833, 0.9211, 0.1833, 0.924, 0.1862, 0.924, 0.1772, 0.9314, 0.1772, 0.93, 0.1743, 0.93, 0.1743, 0.9314, 0.1907, 0.9375, 0.1892, 0.9375, 0.1892, 0.9389, 0.1907, 0.9389, 0.1952, 0.924, 0.1937, 0.924, 0.1937, 0.927, 0.1952, 0.927, 0.1892, 0.9181, 0.1863, 0.9181, 0.1863, 0.921, 0.1892, 0.921, 0.1952, 0.9299, 0.1952, 0.9285, 0.1922, 0.9285, 0.1922, 0.9299, 0.1892, 0.9211, 0.1863, 0.9211, 0.1863, 0.924, 0.1892, 0.924, 0.1922, 0.9091, 0.1892, 0.9091, 0.1892, 0.912, 0.1922, 0.912, 0.1952, 0.9375, 0.1937, 0.9375, 0.1937, 0.9389, 0.1952, 0.9389, 0.1952, 0.9151, 0.1937, 0.9151, 0.1937, 0.918, 0.1952, 0.918, 0.1772, 0.924, 0.1743, 0.924, 0.1743, 0.927, 0.1772, 0.927, 0.1892, 0.9299, 0.1892, 0.9285, 0.1863, 0.9285, 0.1863, 0.9299, 0.2041, 0.9315, 0.2027, 0.9315, 0.2027, 0.9329, 0.2041, 0.9329, 0.1802, 0.924, 0.1773, 0.924, 0.1773, 0.927, 0.1802, 0.927, 0.1996, 0.9375, 0.1982, 0.9375, 0.1982, 0.9389, 0.1996, 0.9389, 0.1952, 0.9091, 0.1937, 0.9091, 0.1937, 0.912, 0.1952, 0.912, 0.1922, 0.9121, 0.1892, 0.9121, 0.1892, 0.915, 0.1922, 0.915, 0.1832, 0.9299, 0.1832, 0.9285, 0.1803, 0.9285, 0.1803, 0.9299, 0.2026, 0.9375, 0.2012, 0.9375, 0.2012, 0.9389, 0.2026, 0.9389, 0.1922, 0.9151, 0.1892, 0.9151, 0.1892, 0.918, 0.1922, 0.918, 0.1937, 0.9211, 0.1922, 0.9211, 0.1922, 0.924, 0.1937, 0.924, 0.1832, 0.924, 0.1803, 0.924, 0.1803, 0.927, 0.1832, 0.927, 0.1772, 0.9299, 0.1772, 0.9285, 0.1743, 0.9285, 0.1743, 0.9299, 0.2056, 0.9106, 0.2042, 0.9106, 0.2042, 0.912, 0.2056, 0.912])
me_cylinder_006.materials.append(mat_material_001)
me_cylinder_006.use_remesh_preserve_volume = False
me_cylinder_006.use_remesh_preserve_attributes = False
me_cylinder_006.use_mirror_vertex_groups = False
me_cylinder_006.update()

# ---- curves / text
txt_text = bpy.data.curves.new('text', 'FONT')
txt_text.dimensions = '2D'
txt_text.body = '<< : Unity R,    \\/ : Cam Facing Down'
txt_text.use_path_clamp = True
txt_text.bevel_resolution = 0

# ---- objects
ob_cube = bpy.data.objects.new('Cube', me_cube)
ob_sun = bpy.data.objects.new('Sun', light_sun)
ob_car = bpy.data.objects.new('Car', me_grid)
ob_camera = bpy.data.objects.new('Camera', cam_camera_001)
ob_text = bpy.data.objects.new('Text', txt_text)
ob_wheel = bpy.data.objects.new('Wheel', me_cylinder_002)
ob_wheel_001 = bpy.data.objects.new('Wheel.001', me_cylinder_006)

# ---- transforms, parenting, visibility, modifiers, constraints
ob_cube.location = (0.0, 0.0, 0.0)
ob_cube.scale = (0.2382, 0.2382, 0.2382)
ob_cube.lineart.crease_threshold = 0.0
ob_sun.location = (1.636, 2.056, 1.633)
ob_sun.lineart.crease_threshold = 0.0
ob_car.location = (-0.3294, 0.01937, 0.978)
ob_car.delta_rotation_euler = (-1.571, 0.0, 0.0)
ob_car.lineart.crease_threshold = 0.0
_m = ob_car.modifiers.new('Mirror', 'MIRROR')
_m.use_axis = (False, False, True)
_m.use_clip = True
_m.use_mirror_u = True
_m.use_mirror_v = True
_m.merge_threshold = 0.0861
ob_camera.location = (0.0115, 11.13, 1.028)
ob_camera.rotation_euler = (-1.571, 3.142, 0.1011)
ob_camera.hide_viewport = True
ob_camera.lineart.crease_threshold = 0.0
ob_text.location = (-18.95, 3.562, 1.209)
ob_text.scale = (0.5751, 0.5751, 0.5751)
ob_text.lineart.crease_threshold = 0.0
ob_wheel.location = (0.7898, 0.9559, 0.2617)
ob_wheel.rotation_euler = (1.571, 0.0, 0.0)
ob_wheel.scale = (0.2983, 0.2983, 0.2983)
ob_wheel.lineart.crease_threshold = 0.0
ob_wheel_001.location = (-1.574, 0.9559, 0.2617)
ob_wheel_001.rotation_euler = (1.571, 0.0, 0.0)
ob_wheel_001.scale = (0.2983, 0.2983, 0.2983)
ob_wheel_001.lineart.crease_threshold = 0.0

# ---- collection membership
col_collection_1.objects.link(ob_cube)
col_collection_1.objects.link(ob_sun)
col_collection_1.objects.link(ob_car)
col_collection_1.objects.link(ob_camera)
col_collection_1.objects.link(ob_text)
col_collection_1.objects.link(ob_wheel)
col_collection_1.objects.link(ob_wheel_001)

# ---- scene / render settings (as saved in the file)
scene.camera = ob_camera
scene.frame_start = 1; scene.frame_end = 250; scene.frame_set(9)
scene.render.engine = 'BLENDER_EEVEE_NEXT'
scene.render.resolution_percentage = 50
scene.render.dither_intensity = 0.0
scene.cycles.use_denoising = False
scene.cycles.samples = 128
scene.cycles.sampling_pattern = 'TABULATED_SOBOL'
scene.cycles.light_sampling_threshold = 0.0
scene.cycles.use_adaptive_sampling = False
scene.cycles.use_light_tree = False
scene.cycles.blur_glossy = 0.0
scene.cycles.sample_clamp_indirect = 0.0
scene.view_settings.view_transform = 'Standard'
bpy.context.view_layer.update()
